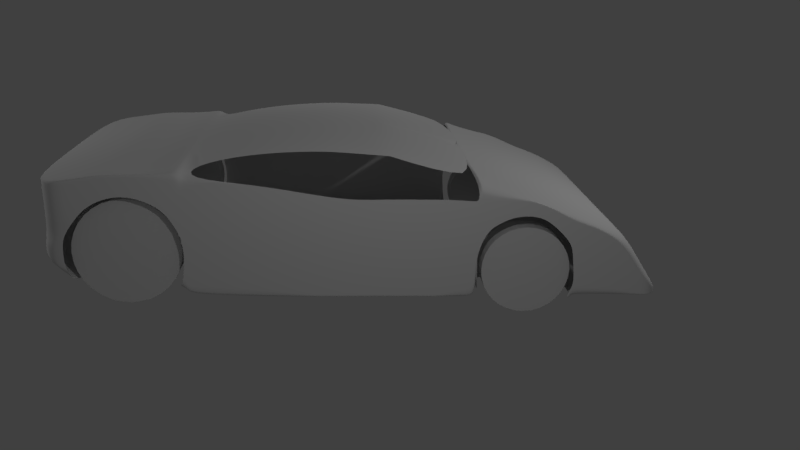 # Source: p3.blend  (saved by Blender 2.78.0; exported with 4.5.12 LTS)
import bpy
from mathutils import Matrix  # noqa: F401  (used for matrix-valued properties, if any)

bpy.ops.wm.read_factory_settings(use_empty=True)
scene = bpy.context.scene
scene.name = 'Scene'

# ---- collections
col_collection_1 = bpy.data.collections.new('Collection 1'); scene.collection.children.link(col_collection_1)

# ---- materials (node trees are filled in below, after node groups)
mat_material_001 = bpy.data.materials.new('Material.001')
mat_material_001.alpha_threshold = 0.0
mat_material_001.use_transparent_shadow = False
mat_material_001.roughness = 0.5
mat_material = bpy.data.materials.new('Material')
mat_material.alpha_threshold = 0.0
mat_material.use_transparent_shadow = False
mat_material.roughness = 0.5
mat_material.line_color = (0.0, 0.0, 0.0, 1.0)

# ---- material node trees

# ---- world
world_world = bpy.data.worlds.new('World'); scene.world = world_world
world_world.color = (0.05088, 0.05088, 0.05088)
world_world.use_sun_shadow = False
world_world.sun_shadow_jitter_overblur = 0.0
world_world.cycles.sampling_method = 'MANUAL'

# ---- cameras
cam_camera = bpy.data.cameras.new('Camera')
cam_camera.clip_end = 100.0
cam_camera.lens = 35.0
cam_camera.sensor_width = 32.0
cam_camera.sensor_height = 18.0
cam_camera.ortho_scale = 7.314
cam_camera.dof.focus_distance = 0.0
cam_camera.dof.aperture_fstop = 128.0

# ---- lights
light_lamp_003 = bpy.data.lights.new('Lamp.003', 'POINT')
light_lamp_003.transmission_factor = 0.0
light_lamp_003.cutoff_distance = 30.0
light_lamp_003.energy = 100.0
light_lamp_003.shadow_buffer_clip_start = 1.001
light_lamp_003.shadow_soft_size = 0.1
light_lamp_003.shadow_maximum_resolution = 0.006
light_lamp_003.use_absolute_resolution = True
light_lamp_002 = bpy.data.lights.new('Lamp.002', 'POINT')
light_lamp_002.transmission_factor = 0.0
light_lamp_002.cutoff_distance = 30.0
light_lamp_002.energy = 100.0
light_lamp_002.shadow_buffer_clip_start = 1.001
light_lamp_002.shadow_soft_size = 0.1
light_lamp_002.shadow_maximum_resolution = 0.006
light_lamp_002.use_absolute_resolution = True
light_lamp_001 = bpy.data.lights.new('Lamp.001', 'POINT')
light_lamp_001.transmission_factor = 0.0
light_lamp_001.cutoff_distance = 30.0
light_lamp_001.energy = 100.0
light_lamp_001.shadow_buffer_clip_start = 1.001
light_lamp_001.shadow_soft_size = 0.1
light_lamp_001.shadow_maximum_resolution = 0.006
light_lamp_001.use_absolute_resolution = True
light_lamp = bpy.data.lights.new('Lamp', 'POINT')
light_lamp.transmission_factor = 0.0
light_lamp.cutoff_distance = 30.0
light_lamp.energy = 100.0
light_lamp.shadow_buffer_clip_start = 1.001
light_lamp.shadow_soft_size = 0.1
light_lamp.shadow_maximum_resolution = 0.006
light_lamp.use_absolute_resolution = True

# ---- meshes
me_cylinder_005 = bpy.data.meshes.new('Cylinder.005')
me_cylinder_005.from_pydata([(0.0, 1.0, -1.0), (0.0, 1.0, 1.0), (0.1951, 0.9808, -1.0), (0.1951, 0.9808, 1.0), (0.3827, 0.9239, -1.0), (0.3827, 0.9239, 1.0), (0.5556, 0.8315, -1.0), (0.5556, 0.8315, 1.0), (0.7071, 0.7071, -1.0), (0.7071, 0.7071, 1.0), (0.8315, 0.5556, -1.0), (0.8315, 0.5556, 1.0), (0.9239, 0.3827, -1.0), (0.9239, 0.3827, 1.0), (0.9808, 0.1951, -1.0), (0.9808, 0.1951, 1.0), (1.0, 7.55e-08, -1.0), (1.0, 7.55e-08, 1.0), (0.9808, -0.1951, -1.0), (0.9808, -0.1951, 1.0), (0.9239, -0.3827, -1.0), (0.9239, -0.3827, 1.0), (0.8315, -0.5556, -1.0), (0.8315, -0.5556, 1.0), (0.7071, -0.7071, -1.0), (0.7071, -0.7071, 1.0), (0.5556, -0.8315, -1.0), (0.5556, -0.8315, 1.0), (0.3827, -0.9239, -1.0), (0.3827, -0.9239, 1.0), (0.1951, -0.9808, -1.0), (0.1951, -0.9808, 1.0), (-3.258e-07, -1.0, -1.0), (-3.258e-07, -1.0, 1.0), (-0.1951, -0.9808, -1.0), (-0.1951, -0.9808, 1.0), (-0.3827, -0.9239, -1.0), (-0.3827, -0.9239, 1.0), (-0.5556, -0.8315, -1.0), (-0.5556, -0.8315, 1.0), (-0.7071, -0.7071, -1.0), (-0.7071, -0.7071, 1.0), (-0.8315, -0.5556, -1.0), (-0.8315, -0.5556, 1.0), (-0.9239, -0.3827, -1.0), (-0.9239, -0.3827, 1.0), (-0.9808, -0.1951, -1.0), (-0.9808, -0.1951, 1.0), (-1.0, 9.656e-07, -1.0), (-1.0, 9.656e-07, 1.0), (-0.9808, 0.1951, -1.0), (-0.9808, 0.1951, 1.0), (-0.9239, 0.3827, -1.0), (-0.9239, 0.3827, 1.0), (-0.8315, 0.5556, -1.0), (-0.8315, 0.5556, 1.0), (-0.7071, 0.7071, -1.0), (-0.7071, 0.7071, 1.0), (-0.5556, 0.8315, -1.0), (-0.5556, 0.8315, 1.0), (-0.3827, 0.9239, -1.0), (-0.3827, 0.9239, 1.0), (-0.1951, 0.9808, -1.0), (-0.1951, 0.9808, 1.0)], [], [(0, 1, 3, 2), (2, 3, 5, 4), (4, 5, 7, 6), (6, 7, 9, 8), (8, 9, 11, 10), (10, 11, 13, 12), (12, 13, 15, 14), (14, 15, 17, 16), (16, 17, 19, 18), (18, 19, 21, 20), (20, 21, 23, 22), (22, 23, 25, 24), (24, 25, 27, 26), (26, 27, 29, 28), (28, 29, 31, 30), (30, 31, 33, 32), (32, 33, 35, 34), (34, 35, 37, 36), (36, 37, 39, 38), (38, 39, 41, 40), (40, 41, 43, 42), (42, 43, 45, 44), (44, 45, 47, 46), (46, 47, 49, 48), (48, 49, 51, 50), (50, 51, 53, 52), (52, 53, 55, 54), (54, 55, 57, 56), (56, 57, 59, 58), (58, 59, 61, 60), (3, 1, 63, 61, 59, 57, 55, 53, 51, 49, 47, 45, 43, 41, 39, 37, 35, 33, 31, 29, 27, 25, 23, 21, 19, 17, 15, 13, 11, 9, 7, 5), (60, 61, 63, 62), (62, 63, 1, 0), (0, 2, 4, 6, 8, 10, 12, 14, 16, 18, 20, 22, 24, 26, 28, 30, 32, 34, 36, 38, 40, 42, 44, 46, 48, 50, 52, 54, 56, 58, 60, 62)])
_uv = me_cylinder_005.uv_layers.new(name='UVMap')
_uv.uv.foreach_set('vector', [0.1981, 0.2998, 0.02335, 0.5644, 0.02432, 0.4607, 0.1988, 0.2979, 0.1988, 0.2979, 0.02432, 0.4607, 0.0234, 0.3855, 0.1996, 0.2963, 0.1996, 0.2963, 0.0234, 0.3855, 0.02222, 0.3273, 0.2005, 0.2948, 0.2005, 0.2948, 0.02222, 0.3273, 0.02499, 0.2748, 0.2014, 0.2936, 0.2014, 0.2936, 0.02499, 0.2748, 0.0249, 0.2144, 0.2024, 0.2925, 0.2024, 0.2925, 0.0249, 0.2144, 0.02314, 0.17, 0.2034, 0.2915, 0.2034, 0.2915, 0.02314, 0.17, 0.02349, 0.03731, 0.2045, 0.2908, 0.2045, 0.2908, 0.02349, 0.03731, 0.1056, 0.03695, 0.2057, 0.2901, 0.2057, 0.2901, 0.1056, 0.03695, 0.1524, 0.03821, 0.2055, 0.2932, 0.2055, 0.2932, 0.1524, 0.03821, 0.1808, 0.03775, 0.2053, 0.2959, 0.2053, 0.2959, 0.1808, 0.03775, 0.1942, 0.0363, 0.2051, 0.2985, 0.2051, 0.2985, 0.1942, 0.0363, 0.2106, 0.03643, 0.2047, 0.3011, 0.2047, 0.3011, 0.2106, 0.03643, 0.2388, 0.03809, 0.2043, 0.3036, 0.2043, 0.3036, 0.2388, 0.03809, 0.2754, 0.03637, 0.2038, 0.3059, 0.2038, 0.3059, 0.2754, 0.03637, 0.3249, 0.03708, 0.2032, 0.3081, 0.2032, 0.3081, 0.3249, 0.03708, 0.3555, 0.03683, 0.2026, 0.3102, 0.2026, 0.3102, 0.3555, 0.03683, 0.3559, 0.1581, 0.2018, 0.3121, 0.2018, 0.3121, 0.3559, 0.1581, 0.3555, 0.2267, 0.201, 0.3138, 0.201, 0.3138, 0.3555, 0.2267, 0.3567, 0.307, 0.2001, 0.3153, 0.2001, 0.3153, 0.3567, 0.307, 0.3553, 0.364, 0.1992, 0.3165, 0.1992, 0.3165, 0.3553, 0.364, 0.3581, 0.4222, 0.1982, 0.3176, 0.1982, 0.3176, 0.3581, 0.4222, 0.3571, 0.4732, 0.1972, 0.3185, 0.1972, 0.3185, 0.3571, 0.4732, 0.3581, 0.5351, 0.1961, 0.3192, 0.1961, 0.3192, 0.3581, 0.5351, 0.3561, 0.5664, 0.195, 0.3198, 0.195, 0.3198, 0.3561, 0.5664, 0.2699, 0.563, 0.1951, 0.3169, 0.1951, 0.3169, 0.2699, 0.563, 0.2307, 0.5634, 0.1953, 0.3141, 0.1953, 0.3141, 0.2307, 0.5634, 0.2119, 0.5649, 0.1956, 0.3115, 0.1956, 0.3115, 0.2119, 0.5649, 0.1928, 0.5625, 0.1959, 0.3089, 0.1959, 0.3089, 0.1928, 0.5625, 0.1699, 0.5631, 0.1963, 0.3064, 0.1963, 0.3064, 0.1699, 0.5631, 0.1334, 0.567, 0.1968, 0.3041, 0.6602, 0.6752, 0.6598, 0.6145, 0.6686, 0.568, 0.6933, 0.5044, 0.7119, 0.4718, 0.7322, 0.4453, 0.7604, 0.4196, 0.785, 0.4047, 0.8108, 0.3991, 0.8261, 0.3964, 0.8467, 0.4013, 0.8702, 0.411, 0.8893, 0.4271, 0.921, 0.4552, 0.9403, 0.4874, 0.9657, 0.5485, 0.9794, 0.6325, 0.9798, 0.6931, 0.971, 0.7418, 0.9571, 0.7922, 0.9331, 0.8403, 0.9114, 0.8734, 0.886, 0.8947, 0.8641, 0.9096, 0.8356, 0.9174, 0.8107, 0.9201, 0.7807, 0.913, 0.7572, 0.8989, 0.7299, 0.8761, 0.705, 0.8458, 0.6817, 0.7915, 0.6671, 0.7392, 0.1968, 0.3041, 0.1334, 0.567, 0.09474, 0.5641, 0.1974, 0.3019, 0.1974, 0.3019, 0.09474, 0.5641, 0.02335, 0.5644, 0.1981, 0.2998, 0.1981, 0.2998, 0.1988, 0.2979, 0.1996, 0.2963, 0.2005, 0.2948, 0.2014, 0.2936, 0.2024, 0.2925, 0.2034, 0.2915, 0.2045, 0.2908, 0.2057, 0.2901, 0.2055, 0.2932, 0.2053, 0.2959, 0.2051, 0.2985, 0.2047, 0.3011, 0.2043, 0.3036, 0.2038, 0.3059, 0.2032, 0.3081, 0.2026, 0.3102, 0.2018, 0.3121, 0.201, 0.3138, 0.2001, 0.3153, 0.1992, 0.3165, 0.1982, 0.3176, 0.1972, 0.3185, 0.1961, 0.3192, 0.195, 0.3198, 0.1951, 0.3169, 0.1953, 0.3141, 0.1956, 0.3115, 0.1959, 0.3089, 0.1963, 0.3064, 0.1968, 0.3041, 0.1974, 0.3019])
me_cylinder_005.materials.append(mat_material_001)
me_cylinder_005.use_remesh_preserve_volume = False
me_cylinder_005.use_remesh_preserve_attributes = False
me_cylinder_005.use_mirror_vertex_groups = False
me_cylinder_005.update()
me_cylinder_001 = bpy.data.meshes.new('Cylinder.001')
me_cylinder_001.from_pydata([(0.0, 1.0, -1.0), (0.0, 1.0, 1.0), (0.1951, 0.9808, -1.0), (0.1951, 0.9808, 1.0), (0.3827, 0.9239, -1.0), (0.3827, 0.9239, 1.0), (0.5556, 0.8315, -1.0), (0.5556, 0.8315, 1.0), (0.7071, 0.7071, -1.0), (0.7071, 0.7071, 1.0), (0.8315, 0.5556, -1.0), (0.8315, 0.5556, 1.0), (0.9239, 0.3825, -1.0), (0.9239, 0.3827, 1.0), (0.9807, 0.1953, -1.0), (0.9808, 0.1951, 1.0), (1.0, 7.55e-08, -1.0), (1.0, 7.55e-08, 1.0), (0.9808, -0.1951, -1.0), (0.9808, -0.1951, 1.0), (0.9239, -0.3827, -1.0), (0.9239, -0.3827, 1.0), (0.8315, -0.5556, -1.0), (0.8315, -0.5556, 1.0), (0.7071, -0.7071, -1.0), (0.7071, -0.7071, 1.0), (0.5556, -0.8315, -1.0), (0.5556, -0.8315, 1.0), (0.3827, -0.9239, -1.0), (0.3827, -0.9239, 1.0), (0.1951, -0.9808, -1.0), (0.1951, -0.9808, 1.0), (-3.258e-07, -1.0, -1.0), (-3.258e-07, -1.0, 1.0), (-0.1951, -0.9808, -1.0), (-0.1951, -0.9808, 1.0), (-0.3827, -0.9239, -1.0), (-0.3827, -0.9239, 1.0), (-0.5556, -0.8315, -1.0), (-0.5556, -0.8315, 1.0), (-0.7071, -0.7071, -1.0), (-0.7071, -0.7071, 1.0), (-0.8315, -0.5556, -1.0), (-0.8315, -0.5556, 1.0), (-0.9239, -0.3827, -1.0), (-0.9239, -0.3827, 1.0), (-0.9808, -0.1951, -1.0), (-0.9808, -0.1951, 1.0), (-1.0, 9.656e-07, -1.0), (-1.0, 9.656e-07, 1.0), (-0.9808, 0.1951, -1.0), (-0.9808, 0.1951, 1.0), (-0.9239, 0.3827, -1.0), (-0.9239, 0.3827, 1.0), (-0.8315, 0.5556, -1.0), (-0.8315, 0.5556, 1.0), (-0.7071, 0.7071, -1.0), (-0.7071, 0.7071, 1.0), (-0.5556, 0.8315, -1.0), (-0.5556, 0.8315, 1.0), (-0.3827, 0.9239, -1.0), (-0.3827, 0.9239, 1.0), (-0.1951, 0.9808, -1.0), (-0.1951, 0.9808, 1.0)], [], [(0, 1, 3, 2), (2, 3, 5, 4), (4, 5, 7, 6), (6, 7, 9, 8), (8, 9, 11, 10), (10, 11, 13, 12), (12, 13, 15, 14), (14, 15, 17, 16), (16, 17, 19, 18), (18, 19, 21, 20), (20, 21, 23, 22), (22, 23, 25, 24), (24, 25, 27, 26), (26, 27, 29, 28), (28, 29, 31, 30), (30, 31, 33, 32), (32, 33, 35, 34), (34, 35, 37, 36), (36, 37, 39, 38), (38, 39, 41, 40), (40, 41, 43, 42), (42, 43, 45, 44), (44, 45, 47, 46), (46, 47, 49, 48), (48, 49, 51, 50), (50, 51, 53, 52), (52, 53, 55, 54), (54, 55, 57, 56), (56, 57, 59, 58), (58, 59, 61, 60), (3, 1, 63, 61, 59, 57, 55, 53, 51, 49, 47, 45, 43, 41, 39, 37, 35, 33, 31, 29, 27, 25, 23, 21, 19, 17, 15, 13, 11, 9, 7, 5), (60, 61, 63, 62), (62, 63, 1, 0), (0, 2, 4, 6, 8, 10, 12, 14, 16, 18, 20, 22, 24, 26, 28, 30, 32, 34, 36, 38, 40, 42, 44, 46, 48, 50, 52, 54, 56, 58, 60, 62)])
_uv = me_cylinder_001.uv_layers.new(name='UVMap')
_uv.uv.foreach_set('vector', [0.1981, 0.2998, 0.02335, 0.5644, 0.02432, 0.4607, 0.1988, 0.2979, 0.1988, 0.2979, 0.02432, 0.4607, 0.0234, 0.3855, 0.1996, 0.2963, 0.1996, 0.2963, 0.0234, 0.3855, 0.02222, 0.3273, 0.2005, 0.2948, 0.2005, 0.2948, 0.02222, 0.3273, 0.02499, 0.2748, 0.2014, 0.2936, 0.2014, 0.2936, 0.02499, 0.2748, 0.0249, 0.2144, 0.2024, 0.2925, 0.2024, 0.2925, 0.0249, 0.2144, 0.02314, 0.17, 0.2034, 0.2915, 0.2034, 0.2915, 0.02314, 0.17, 0.02349, 0.03731, 0.2045, 0.2908, 0.2045, 0.2908, 0.02349, 0.03731, 0.1056, 0.03695, 0.2057, 0.2901, 0.2057, 0.2901, 0.1056, 0.03695, 0.1524, 0.03821, 0.2055, 0.2932, 0.2055, 0.2932, 0.1524, 0.03821, 0.1808, 0.03775, 0.2053, 0.2959, 0.2053, 0.2959, 0.1808, 0.03775, 0.1942, 0.0363, 0.2051, 0.2985, 0.2051, 0.2985, 0.1942, 0.0363, 0.2106, 0.03643, 0.2047, 0.3011, 0.2047, 0.3011, 0.2106, 0.03643, 0.2388, 0.03809, 0.2043, 0.3036, 0.2043, 0.3036, 0.2388, 0.03809, 0.2754, 0.03637, 0.2038, 0.3059, 0.2038, 0.3059, 0.2754, 0.03637, 0.3249, 0.03708, 0.2032, 0.3081, 0.2032, 0.3081, 0.3249, 0.03708, 0.3555, 0.03683, 0.2026, 0.3102, 0.2026, 0.3102, 0.3555, 0.03683, 0.3559, 0.1581, 0.2018, 0.3121, 0.2018, 0.3121, 0.3559, 0.1581, 0.3555, 0.2267, 0.201, 0.3138, 0.201, 0.3138, 0.3555, 0.2267, 0.3567, 0.307, 0.2001, 0.3153, 0.2001, 0.3153, 0.3567, 0.307, 0.3553, 0.364, 0.1992, 0.3165, 0.1992, 0.3165, 0.3553, 0.364, 0.3581, 0.4222, 0.1982, 0.3176, 0.1982, 0.3176, 0.3581, 0.4222, 0.3571, 0.4732, 0.1972, 0.3185, 0.1972, 0.3185, 0.3571, 0.4732, 0.3581, 0.5351, 0.1961, 0.3192, 0.1961, 0.3192, 0.3581, 0.5351, 0.3561, 0.5664, 0.195, 0.3198, 0.195, 0.3198, 0.3561, 0.5664, 0.2699, 0.563, 0.1951, 0.3169, 0.1951, 0.3169, 0.2699, 0.563, 0.2307, 0.5634, 0.1953, 0.3141, 0.1953, 0.3141, 0.2307, 0.5634, 0.2119, 0.5649, 0.1956, 0.3115, 0.1956, 0.3115, 0.2119, 0.5649, 0.1928, 0.5625, 0.1959, 0.3089, 0.1959, 0.3089, 0.1928, 0.5625, 0.1699, 0.5631, 0.1963, 0.3064, 0.1963, 0.3064, 0.1699, 0.5631, 0.1334, 0.567, 0.1968, 0.3041, 0.6602, 0.6752, 0.6598, 0.6145, 0.6686, 0.568, 0.6933, 0.5044, 0.7119, 0.4718, 0.7322, 0.4453, 0.7604, 0.4196, 0.785, 0.4047, 0.8108, 0.3991, 0.8261, 0.3964, 0.8467, 0.4013, 0.8702, 0.411, 0.8893, 0.4271, 0.921, 0.4552, 0.9403, 0.4874, 0.9657, 0.5485, 0.9794, 0.6325, 0.9798, 0.6931, 0.971, 0.7418, 0.9571, 0.7922, 0.9331, 0.8403, 0.9114, 0.8734, 0.886, 0.8947, 0.8641, 0.9096, 0.8356, 0.9174, 0.8107, 0.9201, 0.7807, 0.913, 0.7572, 0.8989, 0.7299, 0.8761, 0.705, 0.8458, 0.6817, 0.7915, 0.6671, 0.7392, 0.1968, 0.3041, 0.1334, 0.567, 0.09474, 0.5641, 0.1974, 0.3019, 0.1974, 0.3019, 0.09474, 0.5641, 0.02335, 0.5644, 0.1981, 0.2998, 0.1981, 0.2998, 0.1988, 0.2979, 0.1996, 0.2963, 0.2005, 0.2948, 0.2014, 0.2936, 0.2024, 0.2925, 0.2034, 0.2915, 0.2045, 0.2908, 0.2057, 0.2901, 0.2055, 0.2932, 0.2053, 0.2959, 0.2051, 0.2985, 0.2047, 0.3011, 0.2043, 0.3036, 0.2038, 0.3059, 0.2032, 0.3081, 0.2026, 0.3102, 0.2018, 0.3121, 0.201, 0.3138, 0.2001, 0.3153, 0.1992, 0.3165, 0.1982, 0.3176, 0.1972, 0.3185, 0.1961, 0.3192, 0.195, 0.3198, 0.1951, 0.3169, 0.1953, 0.3141, 0.1956, 0.3115, 0.1959, 0.3089, 0.1963, 0.3064, 0.1968, 0.3041, 0.1974, 0.3019])
me_cylinder_001.materials.append(mat_material_001)
me_cylinder_001.use_remesh_preserve_volume = False
me_cylinder_001.use_remesh_preserve_attributes = False
me_cylinder_001.use_mirror_vertex_groups = False
me_cylinder_001.update()
me_cylinder_004 = bpy.data.meshes.new('Cylinder.004')
me_cylinder_004.from_pydata([(0.0, 1.0, -1.0), (0.0, 1.0, 1.0), (0.1951, 0.9808, -1.0), (0.1951, 0.9808, 1.0), (0.3827, 0.9239, -1.0), (0.3827, 0.9239, 1.0), (0.5556, 0.8315, -1.0), (0.5556, 0.8315, 1.0), (0.7071, 0.7071, -1.0), (0.7071, 0.7071, 1.0), (0.8315, 0.5556, -1.0), (0.8315, 0.5556, 1.0), (0.9239, 0.3825, -1.0), (0.9239, 0.3827, 1.0), (0.9807, 0.1953, -1.0), (0.9808, 0.1951, 1.0), (1.0, 7.55e-08, -1.0), (1.0, 7.55e-08, 1.0), (0.9808, -0.1951, -1.0), (0.9808, -0.1951, 1.0), (0.9239, -0.3827, -1.0), (0.9239, -0.3827, 1.0), (0.8315, -0.5556, -1.0), (0.8315, -0.5556, 1.0), (0.7071, -0.7071, -1.0), (0.7071, -0.7071, 1.0), (0.5556, -0.8315, -1.0), (0.5556, -0.8315, 1.0), (0.3827, -0.9239, -1.0), (0.3827, -0.9239, 1.0), (0.1951, -0.9808, -1.0), (0.1951, -0.9808, 1.0), (-3.258e-07, -1.0, -1.0), (-3.258e-07, -1.0, 1.0), (-0.1951, -0.9808, -1.0), (-0.1951, -0.9808, 1.0), (-0.3827, -0.9239, -1.0), (-0.3827, -0.9239, 1.0), (-0.5556, -0.8315, -1.0), (-0.5556, -0.8315, 1.0), (-0.7071, -0.7071, -1.0), (-0.7071, -0.7071, 1.0), (-0.8315, -0.5556, -1.0), (-0.8315, -0.5556, 1.0), (-0.9239, -0.3827, -1.0), (-0.9239, -0.3827, 1.0), (-0.9808, -0.1951, -1.0), (-0.9808, -0.1951, 1.0), (-1.0, 9.656e-07, -1.0), (-1.0, 9.656e-07, 1.0), (-0.9808, 0.1951, -1.0), (-0.9808, 0.1951, 1.0), (-0.9239, 0.3827, -1.0), (-0.9239, 0.3827, 1.0), (-0.8315, 0.5556, -1.0), (-0.8315, 0.5556, 1.0), (-0.7071, 0.7071, -1.0), (-0.7071, 0.7071, 1.0), (-0.5556, 0.8315, -1.0), (-0.5556, 0.8315, 1.0), (-0.3827, 0.9239, -1.0), (-0.3827, 0.9239, 1.0), (-0.1951, 0.9808, -1.0), (-0.1951, 0.9808, 1.0)], [], [(0, 1, 3, 2), (2, 3, 5, 4), (4, 5, 7, 6), (6, 7, 9, 8), (8, 9, 11, 10), (10, 11, 13, 12), (12, 13, 15, 14), (14, 15, 17, 16), (16, 17, 19, 18), (18, 19, 21, 20), (20, 21, 23, 22), (22, 23, 25, 24), (24, 25, 27, 26), (26, 27, 29, 28), (28, 29, 31, 30), (30, 31, 33, 32), (32, 33, 35, 34), (34, 35, 37, 36), (36, 37, 39, 38), (38, 39, 41, 40), (40, 41, 43, 42), (42, 43, 45, 44), (44, 45, 47, 46), (46, 47, 49, 48), (48, 49, 51, 50), (50, 51, 53, 52), (52, 53, 55, 54), (54, 55, 57, 56), (56, 57, 59, 58), (58, 59, 61, 60), (3, 1, 63, 61, 59, 57, 55, 53, 51, 49, 47, 45, 43, 41, 39, 37, 35, 33, 31, 29, 27, 25, 23, 21, 19, 17, 15, 13, 11, 9, 7, 5), (60, 61, 63, 62), (62, 63, 1, 0), (0, 2, 4, 6, 8, 10, 12, 14, 16, 18, 20, 22, 24, 26, 28, 30, 32, 34, 36, 38, 40, 42, 44, 46, 48, 50, 52, 54, 56, 58, 60, 62)])
_uv = me_cylinder_004.uv_layers.new(name='UVMap')
_uv.uv.foreach_set('vector', [0.1981, 0.2998, 0.02335, 0.5644, 0.02432, 0.4607, 0.1988, 0.2979, 0.1988, 0.2979, 0.02432, 0.4607, 0.0234, 0.3855, 0.1996, 0.2963, 0.1996, 0.2963, 0.0234, 0.3855, 0.02222, 0.3273, 0.2005, 0.2948, 0.2005, 0.2948, 0.02222, 0.3273, 0.02499, 0.2748, 0.2014, 0.2936, 0.2014, 0.2936, 0.02499, 0.2748, 0.0249, 0.2144, 0.2024, 0.2925, 0.2024, 0.2925, 0.0249, 0.2144, 0.02314, 0.17, 0.2034, 0.2915, 0.2034, 0.2915, 0.02314, 0.17, 0.02349, 0.03731, 0.2045, 0.2908, 0.2045, 0.2908, 0.02349, 0.03731, 0.1056, 0.03695, 0.2057, 0.2901, 0.2057, 0.2901, 0.1056, 0.03695, 0.1524, 0.03821, 0.2055, 0.2932, 0.2055, 0.2932, 0.1524, 0.03821, 0.1808, 0.03775, 0.2053, 0.2959, 0.2053, 0.2959, 0.1808, 0.03775, 0.1942, 0.0363, 0.2051, 0.2985, 0.2051, 0.2985, 0.1942, 0.0363, 0.2106, 0.03643, 0.2047, 0.3011, 0.2047, 0.3011, 0.2106, 0.03643, 0.2388, 0.03809, 0.2043, 0.3036, 0.2043, 0.3036, 0.2388, 0.03809, 0.2754, 0.03637, 0.2038, 0.3059, 0.2038, 0.3059, 0.2754, 0.03637, 0.3249, 0.03708, 0.2032, 0.3081, 0.2032, 0.3081, 0.3249, 0.03708, 0.3555, 0.03683, 0.2026, 0.3102, 0.2026, 0.3102, 0.3555, 0.03683, 0.3559, 0.1581, 0.2018, 0.3121, 0.2018, 0.3121, 0.3559, 0.1581, 0.3555, 0.2267, 0.201, 0.3138, 0.201, 0.3138, 0.3555, 0.2267, 0.3567, 0.307, 0.2001, 0.3153, 0.2001, 0.3153, 0.3567, 0.307, 0.3553, 0.364, 0.1992, 0.3165, 0.1992, 0.3165, 0.3553, 0.364, 0.3581, 0.4222, 0.1982, 0.3176, 0.1982, 0.3176, 0.3581, 0.4222, 0.3571, 0.4732, 0.1972, 0.3185, 0.1972, 0.3185, 0.3571, 0.4732, 0.3581, 0.5351, 0.1961, 0.3192, 0.1961, 0.3192, 0.3581, 0.5351, 0.3561, 0.5664, 0.195, 0.3198, 0.195, 0.3198, 0.3561, 0.5664, 0.2699, 0.563, 0.1951, 0.3169, 0.1951, 0.3169, 0.2699, 0.563, 0.2307, 0.5634, 0.1953, 0.3141, 0.1953, 0.3141, 0.2307, 0.5634, 0.2119, 0.5649, 0.1956, 0.3115, 0.1956, 0.3115, 0.2119, 0.5649, 0.1928, 0.5625, 0.1959, 0.3089, 0.1959, 0.3089, 0.1928, 0.5625, 0.1699, 0.5631, 0.1963, 0.3064, 0.1963, 0.3064, 0.1699, 0.5631, 0.1334, 0.567, 0.1968, 0.3041, 0.6602, 0.6752, 0.6598, 0.6145, 0.6686, 0.568, 0.6933, 0.5044, 0.7119, 0.4718, 0.7322, 0.4453, 0.7604, 0.4196, 0.785, 0.4047, 0.8108, 0.3991, 0.8261, 0.3964, 0.8467, 0.4013, 0.8702, 0.411, 0.8893, 0.4271, 0.921, 0.4552, 0.9403, 0.4874, 0.9657, 0.5485, 0.9794, 0.6325, 0.9798, 0.6931, 0.971, 0.7418, 0.9571, 0.7922, 0.9331, 0.8403, 0.9114, 0.8734, 0.886, 0.8947, 0.8641, 0.9096, 0.8356, 0.9174, 0.8107, 0.9201, 0.7807, 0.913, 0.7572, 0.8989, 0.7299, 0.8761, 0.705, 0.8458, 0.6817, 0.7915, 0.6671, 0.7392, 0.1968, 0.3041, 0.1334, 0.567, 0.09474, 0.5641, 0.1974, 0.3019, 0.1974, 0.3019, 0.09474, 0.5641, 0.02335, 0.5644, 0.1981, 0.2998, 0.1981, 0.2998, 0.1988, 0.2979, 0.1996, 0.2963, 0.2005, 0.2948, 0.2014, 0.2936, 0.2024, 0.2925, 0.2034, 0.2915, 0.2045, 0.2908, 0.2057, 0.2901, 0.2055, 0.2932, 0.2053, 0.2959, 0.2051, 0.2985, 0.2047, 0.3011, 0.2043, 0.3036, 0.2038, 0.3059, 0.2032, 0.3081, 0.2026, 0.3102, 0.2018, 0.3121, 0.201, 0.3138, 0.2001, 0.3153, 0.1992, 0.3165, 0.1982, 0.3176, 0.1972, 0.3185, 0.1961, 0.3192, 0.195, 0.3198, 0.1951, 0.3169, 0.1953, 0.3141, 0.1956, 0.3115, 0.1959, 0.3089, 0.1963, 0.3064, 0.1968, 0.3041, 0.1974, 0.3019])
me_cylinder_004.materials.append(mat_material_001)
me_cylinder_004.use_remesh_preserve_volume = False
me_cylinder_004.use_remesh_preserve_attributes = False
me_cylinder_004.use_mirror_vertex_groups = False
me_cylinder_004.update()
me_cylinder = bpy.data.meshes.new('Cylinder')
me_cylinder.from_pydata([(0.0, 1.0, -1.0), (0.0, 1.0, 1.0), (0.1951, 0.9808, -1.0), (0.1951, 0.9808, 1.0), (0.3827, 0.9239, -1.0), (0.3827, 0.9239, 1.0), (0.5556, 0.8315, -1.0), (0.5556, 0.8315, 1.0), (0.7071, 0.7071, -1.0), (0.7071, 0.7071, 1.0), (0.8315, 0.5556, -1.0), (0.8315, 0.5556, 1.0), (0.9239, 0.3827, -1.0), (0.9239, 0.3827, 1.0), (0.9808, 0.1951, -1.0), (0.9808, 0.1951, 1.0), (1.0, 7.55e-08, -1.0), (1.0, 7.55e-08, 1.0), (0.9808, -0.1951, -1.0), (0.9808, -0.1951, 1.0), (0.9239, -0.3827, -1.0), (0.9239, -0.3827, 1.0), (0.8315, -0.5556, -1.0), (0.8315, -0.5556, 1.0), (0.7071, -0.7071, -1.0), (0.7071, -0.7071, 1.0), (0.5556, -0.8315, -1.0), (0.5556, -0.8315, 1.0), (0.3827, -0.9239, -1.0), (0.3827, -0.9239, 1.0), (0.1951, -0.9808, -1.0), (0.1951, -0.9808, 1.0), (-3.258e-07, -1.0, -1.0), (-3.258e-07, -1.0, 1.0), (-0.1951, -0.9808, -1.0), (-0.1951, -0.9808, 1.0), (-0.3827, -0.9239, -1.0), (-0.3827, -0.9239, 1.0), (-0.5556, -0.8315, -1.0), (-0.5556, -0.8315, 1.0), (-0.7071, -0.7071, -1.0), (-0.7071, -0.7071, 1.0), (-0.8315, -0.5556, -1.0), (-0.8315, -0.5556, 1.0), (-0.9239, -0.3827, -1.0), (-0.9239, -0.3827, 1.0), (-0.9808, -0.1951, -1.0), (-0.9808, -0.1951, 1.0), (-1.0, 9.656e-07, -1.0), (-1.0, 9.656e-07, 1.0), (-0.9808, 0.1951, -1.0), (-0.9808, 0.1951, 1.0), (-0.9239, 0.3827, -1.0), (-0.9239, 0.3827, 1.0), (-0.8315, 0.5556, -1.0), (-0.8315, 0.5556, 1.0), (-0.7071, 0.7071, -1.0), (-0.7071, 0.7071, 1.0), (-0.5556, 0.8315, -1.0), (-0.5556, 0.8315, 1.0), (-0.3827, 0.9239, -1.0), (-0.3827, 0.9239, 1.0), (-0.1951, 0.9808, -1.0), (-0.1951, 0.9808, 1.0)], [], [(0, 1, 3, 2), (2, 3, 5, 4), (4, 5, 7, 6), (6, 7, 9, 8), (8, 9, 11, 10), (10, 11, 13, 12), (12, 13, 15, 14), (14, 15, 17, 16), (16, 17, 19, 18), (18, 19, 21, 20), (20, 21, 23, 22), (22, 23, 25, 24), (24, 25, 27, 26), (26, 27, 29, 28), (28, 29, 31, 30), (30, 31, 33, 32), (32, 33, 35, 34), (34, 35, 37, 36), (36, 37, 39, 38), (38, 39, 41, 40), (40, 41, 43, 42), (42, 43, 45, 44), (44, 45, 47, 46), (46, 47, 49, 48), (48, 49, 51, 50), (50, 51, 53, 52), (52, 53, 55, 54), (54, 55, 57, 56), (56, 57, 59, 58), (58, 59, 61, 60), (3, 1, 63, 61, 59, 57, 55, 53, 51, 49, 47, 45, 43, 41, 39, 37, 35, 33, 31, 29, 27, 25, 23, 21, 19, 17, 15, 13, 11, 9, 7, 5), (60, 61, 63, 62), (62, 63, 1, 0), (0, 2, 4, 6, 8, 10, 12, 14, 16, 18, 20, 22, 24, 26, 28, 30, 32, 34, 36, 38, 40, 42, 44, 46, 48, 50, 52, 54, 56, 58, 60, 62)])
_uv = me_cylinder.uv_layers.new(name='UVMap')
_uv.uv.foreach_set('vector', [0.1981, 0.2998, 0.02335, 0.5644, 0.02432, 0.4607, 0.1988, 0.2979, 0.1988, 0.2979, 0.02432, 0.4607, 0.0234, 0.3855, 0.1996, 0.2963, 0.1996, 0.2963, 0.0234, 0.3855, 0.02222, 0.3273, 0.2005, 0.2948, 0.2005, 0.2948, 0.02222, 0.3273, 0.02499, 0.2748, 0.2014, 0.2936, 0.2014, 0.2936, 0.02499, 0.2748, 0.0249, 0.2144, 0.2024, 0.2925, 0.2024, 0.2925, 0.0249, 0.2144, 0.02314, 0.17, 0.2034, 0.2915, 0.2034, 0.2915, 0.02314, 0.17, 0.02349, 0.03731, 0.2045, 0.2908, 0.2045, 0.2908, 0.02349, 0.03731, 0.1056, 0.03695, 0.2057, 0.2901, 0.2057, 0.2901, 0.1056, 0.03695, 0.1524, 0.03821, 0.2055, 0.2932, 0.2055, 0.2932, 0.1524, 0.03821, 0.1808, 0.03775, 0.2053, 0.2959, 0.2053, 0.2959, 0.1808, 0.03775, 0.1942, 0.0363, 0.2051, 0.2985, 0.2051, 0.2985, 0.1942, 0.0363, 0.2106, 0.03643, 0.2047, 0.3011, 0.2047, 0.3011, 0.2106, 0.03643, 0.2388, 0.03809, 0.2043, 0.3036, 0.2043, 0.3036, 0.2388, 0.03809, 0.2754, 0.03637, 0.2038, 0.3059, 0.2038, 0.3059, 0.2754, 0.03637, 0.3249, 0.03708, 0.2032, 0.3081, 0.2032, 0.3081, 0.3249, 0.03708, 0.3555, 0.03683, 0.2026, 0.3102, 0.2026, 0.3102, 0.3555, 0.03683, 0.3559, 0.1581, 0.2018, 0.3121, 0.2018, 0.3121, 0.3559, 0.1581, 0.3555, 0.2267, 0.201, 0.3138, 0.201, 0.3138, 0.3555, 0.2267, 0.3567, 0.307, 0.2001, 0.3153, 0.2001, 0.3153, 0.3567, 0.307, 0.3553, 0.364, 0.1992, 0.3165, 0.1992, 0.3165, 0.3553, 0.364, 0.3581, 0.4222, 0.1982, 0.3176, 0.1982, 0.3176, 0.3581, 0.4222, 0.3571, 0.4732, 0.1972, 0.3185, 0.1972, 0.3185, 0.3571, 0.4732, 0.3581, 0.5351, 0.1961, 0.3192, 0.1961, 0.3192, 0.3581, 0.5351, 0.3561, 0.5664, 0.195, 0.3198, 0.195, 0.3198, 0.3561, 0.5664, 0.2699, 0.563, 0.1951, 0.3169, 0.1951, 0.3169, 0.2699, 0.563, 0.2307, 0.5634, 0.1953, 0.3141, 0.1953, 0.3141, 0.2307, 0.5634, 0.2119, 0.5649, 0.1956, 0.3115, 0.1956, 0.3115, 0.2119, 0.5649, 0.1928, 0.5625, 0.1959, 0.3089, 0.1959, 0.3089, 0.1928, 0.5625, 0.1699, 0.5631, 0.1963, 0.3064, 0.1963, 0.3064, 0.1699, 0.5631, 0.1334, 0.567, 0.1968, 0.3041, 0.6602, 0.6752, 0.6598, 0.6145, 0.6686, 0.568, 0.6933, 0.5044, 0.7119, 0.4718, 0.7322, 0.4453, 0.7604, 0.4196, 0.785, 0.4047, 0.8108, 0.3991, 0.8261, 0.3964, 0.8467, 0.4013, 0.8702, 0.411, 0.8893, 0.4271, 0.921, 0.4552, 0.9403, 0.4874, 0.9657, 0.5485, 0.9794, 0.6325, 0.9798, 0.6931, 0.971, 0.7418, 0.9571, 0.7922, 0.9331, 0.8403, 0.9114, 0.8734, 0.886, 0.8947, 0.8641, 0.9096, 0.8356, 0.9174, 0.8107, 0.9201, 0.7807, 0.913, 0.7572, 0.8989, 0.7299, 0.8761, 0.705, 0.8458, 0.6817, 0.7915, 0.6671, 0.7392, 0.1968, 0.3041, 0.1334, 0.567, 0.09474, 0.5641, 0.1974, 0.3019, 0.1974, 0.3019, 0.09474, 0.5641, 0.02335, 0.5644, 0.1981, 0.2998, 0.1981, 0.2998, 0.1988, 0.2979, 0.1996, 0.2963, 0.2005, 0.2948, 0.2014, 0.2936, 0.2024, 0.2925, 0.2034, 0.2915, 0.2045, 0.2908, 0.2057, 0.2901, 0.2055, 0.2932, 0.2053, 0.2959, 0.2051, 0.2985, 0.2047, 0.3011, 0.2043, 0.3036, 0.2038, 0.3059, 0.2032, 0.3081, 0.2026, 0.3102, 0.2018, 0.3121, 0.201, 0.3138, 0.2001, 0.3153, 0.1992, 0.3165, 0.1982, 0.3176, 0.1972, 0.3185, 0.1961, 0.3192, 0.195, 0.3198, 0.1951, 0.3169, 0.1953, 0.3141, 0.1956, 0.3115, 0.1959, 0.3089, 0.1963, 0.3064, 0.1968, 0.3041, 0.1974, 0.3019])
me_cylinder.materials.append(mat_material_001)
me_cylinder.use_remesh_preserve_volume = False
me_cylinder.use_remesh_preserve_attributes = False
me_cylinder.use_mirror_vertex_groups = False
me_cylinder.update()
me_cube_002 = bpy.data.meshes.new('Cube.002')
me_cube_002.from_pydata([(2.535, -2.001, -0.02897)], [], [])
me_cube_002.materials.append(mat_material)
me_cube_002.use_remesh_preserve_volume = False
me_cube_002.use_remesh_preserve_attributes = False
me_cube_002.use_mirror_vertex_groups = False
me_cube_002.update()
me_cube_001 = bpy.data.meshes.new('Cube.001')
me_cube_001.from_pydata([(2.254, 4.399, -1.97), (2.254, -4.084, -1.203), (2.254, 4.399, -1.941), (2.254, -4.084, -0.2526), (1.788e-07, 4.399, -1.97), (0.0, -4.084, -1.203), (2.384e-07, 4.399, -1.941), (-5.364e-07, -4.084, -0.2526), (2.254, 3.457, -2.013), (1.52, -2.206, -1.772), (2.254, 1.634, -1.945), (2.254, 0.6289, -1.923), (2.254, -0.3137, -1.9), (2.254, -1.256, -1.878), (2.254, 3.457, -0.9279), (2.254, 2.514, -0.5677), (2.014, 0.6368, 0.00483), (1.906, -0.3018, 0.0665), (1.844, -1.242, 0.02586), (2.254, -2.627, -0.14), (2.254, -3.141, -0.14), (1.523e-07, 3.457, -0.9279), (6.623e-08, 2.514, -0.5677), (-1.987e-08, 1.571, -0.2301), (-1.06e-07, 0.6289, 0.06258), (-1.921e-07, -0.3137, 0.1526), (-2.782e-07, -1.256, 0.1301), (-3.643e-07, -2.641, -0.1317), (-4.503e-07, -3.141, -0.14), (5.96e-08, -1.256, -1.878), (7.947e-08, -0.3137, -1.9), (9.934e-08, 0.6289, -1.923), (1.192e-07, 1.571, -1.945), (1.391e-07, 2.514, -1.945), (1.589e-07, 3.457, -2.013), (1.689e-07, 3.928, -2.013), (2.254, 3.928, -2.013), (2.254, 3.928, -1.164), (1.954e-07, 3.928, -1.164), (2.254, -2.108, -1.772), (2.254, -2.121, -0.04043), (-3.325e-07, -2.13, -0.03516), (4.706e-08, -2.086, -1.772), (4.832e-08, -2.003, -1.841), (2.254, -2.023, -1.841), (1.849, -2.02, -0.1303), (-3.271e-07, -2.043, -0.01864), (1.517, -3.606, -1.653), (2.254, 2.035, -0.3963), (2.251e-08, 2.035, -0.3963), (1.29e-07, 2.035, -1.94), (2.254, 1.759, -1.952), (-1.131e-08, 1.665, -0.2682), (-2.752e-09, 1.759, -0.3062), (1.232e-07, 1.759, -1.952), (1.246e-07, 1.827, -1.931), (2.254, 1.827, -1.931), (2.254, 1.827, -0.3102), (3.439e-09, 1.827, -0.3102), (0.0, -4.084, -1.203), (2.254, 2.832, -0.6891), (9.523e-08, 2.832, -0.6891), (1.458e-07, 2.832, -1.941), (1.529e-07, 3.171, -2.007), (2.254, 3.171, -2.007), (2.254, 3.171, -0.8186), (1.262e-07, 3.171, -0.8186), (2.254, -3.56, -1.639), (2.254, -3.506, -0.1943), (-4.836e-07, -3.506, -0.1943), (2.254, 4.399, -1.969), (2.254, -4.084, -0.2518), (2.201e-07, 4.399, -1.97), (-3.714e-07, -4.084, -0.2518), (2.254, 3.457, -1.012), (2.254, 2.514, -0.5687), (2.254, 1.407, -0.5453), (2.254, 0.6289, -0.5266), (2.254, -0.3137, -0.4574), (2.254, -1.18, -0.2923), (2.254, -2.627, -0.1425), (2.254, -3.141, -0.1406), (2.254, 3.928, -1.458), (2.254, -2.117, -0.1932), (2.254, -2.031, -0.2027), (2.254, 2.035, -0.5997), (2.254, 1.759, -0.5738), (2.254, 1.827, -0.5809), (2.254, 2.832, -0.6883), (2.254, 3.171, -0.9129), (2.254, -3.56, -0.1832), (1.725e-07, 4.101, -1.997), (2.254, 4.101, -1.997), (2.254, 4.101, -1.449), (2.112e-07, 4.101, -1.449), (2.254, 4.101, -1.774), (2.254, 3.736, -2.013), (2.254, 3.736, -1.068), (1.778e-07, 3.736, -1.068), (1.648e-07, 3.736, -2.013), (2.254, 3.736, -1.168), (2.254, 0.1074, -1.911), (1.954, 0.1175, 0.03895), (-1.536e-07, 0.1074, 0.1124), (8.835e-08, 0.1074, -1.911), (2.254, 0.1074, -0.5317), (-3.173e-07, -4.084, -0.26), (2.254, 3.457, -1.017), (2.254, 2.514, -0.7908), (2.254, 1.473, -0.5484), (2.254, 0.6289, -1.664), (2.254, -0.3137, -1.569), (2.254, -1.18, -0.2953), (2.254, -2.627, -0.478), (2.254, -3.141, -0.4646), (2.254, 3.928, -1.452), (2.254, -2.116, -1.009), (2.254, -2.03, -0.2026), (2.254, 2.035, -0.5995), (2.254, 1.759, -0.5792), (2.254, 1.827, -0.5822), (2.254, 2.832, -0.9033), (2.254, 3.171, -0.9149), (2.254, -3.56, -0.8022), (2.254, 4.399, -1.969), (2.254, -4.084, -1.194), (2.141e-07, 4.399, -1.97), (2.254, 4.101, -1.784), (2.254, 3.736, -1.171), (2.254, 0.1074, -1.612), (2.254, -3.351, -0.1712), (-4.694e-07, -3.351, -0.1712), (2.254, -3.382, -0.165), (2.254, -3.382, -0.5855), (2.254, -2.884, -0.14), (-4.073e-07, -2.891, -0.1359), (2.254, -2.884, -0.1415), (2.254, -2.884, -0.4224), (2.254, -2.374, -0.09022), (-3.484e-07, -2.386, -0.08342), (2.254, -2.372, -0.1678), (2.254, -2.371, -0.6189), (4.528e-08, -2.208, -1.755), (2.254, -2.234, -1.755), (2.254, -2.244, -0.06466), (-3.402e-07, -2.255, -0.05865), (2.254, -2.241, -0.1809), (2.254, -2.24, -0.8194), (2.254, -0.5276, -1.895), (7.496e-08, -0.5276, -1.895), (2.254, -0.5276, -0.4199), (2.254, -0.5276, -1.54), (2.254, 1.1, -1.934), (1.093e-07, 1.1, -1.934), (2.254, 1.1, -0.5391), (2.254, 1.1, -1.692), (1.139e-07, 1.32, -1.939), (2.254, 1.32, -1.939), (2.254, 1.406, -0.5449), (2.254, 1.374, -1.702), (2.254, 3.056, -1.985), (2.254, 3.056, -0.7748), (1.157e-07, 3.056, -0.7748), (1.505e-07, 3.056, -1.985), (2.254, 3.056, -0.8369), (2.254, 3.056, -1.133), (1.253e-07, 1.862, -1.932), (2.254, 1.851, -1.932), (2.254, 1.862, -0.3248), (6.661e-09, 1.862, -0.3248), (2.254, 1.862, -0.5841), (2.254, 1.862, -0.5851), (2.254, 2.035, -0.9343), (2.254, 4.399, -1.969), (2.254, -4.084, -0.2534), (2.181e-07, 4.399, -1.97), (-3.532e-07, -4.084, -0.2983), (2.254, 3.457, -1.014), (2.254, 2.514, -0.636), (2.254, 1.429, -0.5464), (2.254, 0.6289, -0.9086), (2.254, -0.3137, -0.8307), (2.254, -1.18, -0.2933), (2.254, -2.627, -0.2552), (2.254, -3.141, -0.2494), (2.254, 3.928, -1.456), (2.254, -2.117, -0.5977), (2.254, -2.031, -0.2027), (2.254, 2.035, -0.5997), (2.254, 1.759, -0.5756), (2.254, 1.827, -0.5813), (2.254, 2.832, -0.7496), (2.254, 3.171, -0.9136), (2.254, -3.56, -0.4888), (2.254, 4.101, -1.777), (2.254, 3.736, -1.169), (2.254, 0.1074, -0.8946), (2.254, -3.382, -0.3606), (2.254, -2.884, -0.2359), (2.254, -2.372, -0.3411), (2.254, -2.241, -0.4388), (2.254, -0.5276, -0.7963), (2.254, 1.1, -0.9699), (2.254, 1.396, -1.021), (2.254, 3.056, -0.9365), (2.254, 1.862, -0.5844), (2.254, 1.851, -1.19), (-1.646e-07, -4.084, -0.7135), (2.254, -3.701, -1.205), (2.254, -4.084, -1.198), (-8.232e-08, -4.084, -0.9581), (2.254, -4.084, -1.2), (2.254, -3.696, -1.422), (2.254, -3.69, -0.988), (-2.468e-07, -4.084, -0.4694), (2.254, -4.084, -1.196), (2.254, 1.609, -1.945), (2.254, 0.6289, -1.915), (2.254, -0.3137, -1.903), (2.254, -1.244, -1.882), (2.254, -2.11, -1.773), (2.254, -2.024, -1.825), (2.254, 1.759, -1.945), (2.254, 1.772, -1.721), (2.254, 0.1074, -1.908), (2.254, -2.149, -1.609), (2.254, -0.5276, -1.894), (2.254, 1.1, -1.929), (2.254, 1.328, -1.935), (2.254, 1.545, -1.291), (2.254, 0.6289, -1.797), (2.254, -0.3137, -1.746), (2.254, -1.214, -1.138), (2.254, -2.113, -1.415), (2.254, -2.027, -1.065), (2.254, 1.759, -1.305), (2.254, 1.827, -1.187), (2.254, 0.1074, -1.769), (2.254, -2.126, -1.239), (2.254, -0.5276, -1.728), (2.254, 1.1, -1.818), (2.254, 1.35, -1.826), (2.254, -2.138, -1.029), (0.0, -4.084, -1.203), (-0.0332, -3.703, -1.684), (-0.005539, -2.168, -1.803), (2.254, 3.457, -1.854), (2.254, 3.928, -1.924), (2.254, 3.171, -1.833), (2.254, 4.101, -1.963), (2.254, 3.736, -1.879), (2.254, 4.399, -1.97), (1.844e-07, 4.399, -1.97), (2.254, 3.154, -1.849), (2.254, 4.399, -1.969), (1.909e-07, 4.399, -1.97), (2.254, 3.457, -1.672), (2.254, 3.928, -1.821), (2.254, 3.171, -1.633), (2.254, 4.101, -1.924), (2.254, 3.736, -1.725), (2.254, 3.171, -1.693), (2.254, 4.399, -1.969), (2.025e-07, 4.399, -1.97), (2.254, 3.457, -1.344), (2.254, 3.928, -1.636), (2.254, 3.171, -1.274), (2.254, 4.101, -1.854), (2.254, 3.736, -1.448), (2.254, 3.14, -1.413), (2.254, 4.399, -1.969), (2.093e-07, 4.399, -1.97), (2.254, 3.457, -1.153), (2.254, 3.928, -1.528), (2.254, 3.171, -1.064), (2.254, 4.101, -1.813), (2.254, 3.736, -1.286), (2.254, 3.123, -1.249), (2.254, 2.673, -0.6284), (8.073e-08, 2.673, -0.6284), (2.254, 2.673, -0.6285), (2.254, 2.673, -0.8199), (2.254, 2.673, -0.6928), (2.254, 2.275, -0.8083), (2.254, 1.949, -0.3605), (1.459e-08, 1.949, -0.3605), (2.254, 1.949, -0.5919), (2.254, 1.949, -0.5923), (2.254, 1.949, -0.592), (2.254, 1.949, -1.019), (2.254, 1.775, -1.561), (2.254, 1.761, -1.454), (1.515, 4.399, -1.97), (1.515, 4.399, -1.941), (1.515, 3.457, -2.013), (1.515, 2.514, -1.945), (1.515, 1.614, -1.945), (1.515, 0.6289, -1.923), (1.515, -0.3137, -1.9), (1.515, -1.256, -1.878), (1.515, 3.457, -0.9279), (1.515, 2.514, -0.5677), (1.515, 3.928, -1.164), (1.515, 3.928, -2.013), (1.515, -2.101, -1.772), (1.515, -2.016, -1.841), (1.515, 2.035, -0.3963), (1.515, 2.035, -1.94), (1.515, 1.759, -1.952), (1.515, 1.827, -1.931), (1.515, 1.827, -0.3102), (1.515, 2.832, -0.6891), (1.515, 2.832, -1.941), (1.515, 3.171, -2.007), (1.515, 3.171, -0.8186), (1.515, 4.399, -1.969), (1.515, 4.101, -1.997), (1.515, 4.101, -1.449), (1.515, 3.736, -1.068), (1.515, 3.736, -2.013), (1.515, 0.1074, -1.911), (1.515, 4.399, -1.969), (1.515, -2.226, -1.755), (1.515, -0.5276, -1.895), (1.515, 1.1, -1.934), (1.515, 1.32, -1.939), (1.515, 3.056, -1.985), (1.515, 3.056, -0.7748), (1.515, 1.862, -0.3248), (1.515, 1.855, -1.932), (1.515, 4.399, -1.969), (1.515, 4.399, -1.97), (1.515, 4.399, -1.97), (1.515, 4.399, -1.969), (1.515, 4.399, -1.969), (1.515, 2.673, -0.6284), (1.515, 1.949, -0.3605), (2.243, 1.808, -0.3184), (2.231, 1.819, -0.339), (0.2168, 1.811, -0.2812), (-1.06e-07, 0.6289, 0.06258), (0.2168, 1.811, -0.2812)], [(16, 337)], [(90, 68, 3, 71), (331, 292, 4, 252), (71, 3, 7, 73), (68, 69, 7, 3), (319, 294, 34, 99), (312, 295, 33, 62), (308, 296, 32, 54), (324, 297, 31, 153), (320, 298, 30, 104), (323, 299, 29, 149), (318, 98, 21, 300), (335, 279, 22, 301), (102, 103, 25, 17), (17, 25, 26, 18), (138, 139, 27, 19), (134, 135, 28, 20), (100, 97, 14, 74), (280, 278, 15, 75), (140, 138, 19, 80), (136, 134, 20, 81), (95, 93, 37, 82), (317, 94, 38, 302), (316, 303, 35, 91), (84, 45, 40, 83), (45, 46, 41, 40), (305, 304, 42, 43), (299, 305, 43, 29), (18, 26, 46, 45), (75, 15, 48, 85), (301, 22, 49, 306), (295, 307, 50, 33), (309, 308, 54, 55), (329, 309, 55, 166), (328, 169, 58, 310), (170, 168, 57, 87), (164, 161, 60, 88), (327, 162, 61, 311), (326, 312, 62, 163), (294, 313, 63, 34), (300, 21, 66, 314), (74, 14, 65, 89), (130, 131, 69, 68), (132, 130, 68, 90), (197, 132, 90, 193), (177, 74, 89, 192), (204, 164, 88, 191), (205, 170, 87, 190), (190, 87, 86, 189), (178, 75, 85, 188), (182, 79, 84, 187), (187, 84, 83, 186), (194, 95, 82, 185), (198, 136, 81, 184), (199, 140, 80, 183), (201, 150, 79, 182), (196, 105, 78, 181), (202, 154, 77, 180), (189, 86, 76, 179), (282, 280, 75, 178), (195, 100, 74, 177), (174, 71, 73, 176), (293, 315, 72, 6), (193, 90, 71, 174), (173, 70, 95, 194), (292, 316, 91, 4), (293, 6, 94, 317), (70, 2, 93, 95), (185, 82, 100, 195), (82, 37, 97, 100), (302, 38, 98, 318), (303, 319, 99, 35), (180, 77, 105, 196), (16, 24, 103, 102), (297, 320, 104, 31), (53, 57, 310, 58), (230, 110, 129, 237), (273, 115, 128, 276), (270, 124, 127, 275), (213, 123, 125, 215), (215, 125, 106, 214), (276, 128, 107, 272), (1, 211, 210, 5), (235, 119, 109, 229), (240, 155, 110, 230), (237, 129, 111, 231), (239, 151, 112, 232), (275, 127, 115, 273), (234, 117, 116, 233), (232, 112, 117, 234), (212, 208, 209, 211), (236, 120, 119, 235), (167, 290, 206, 171, 120, 236, 291, 223, 56), (67, 212, 211, 1), (272, 107, 122, 274), (330, 321, 126, 175), (184, 81, 132, 197), (81, 20, 130, 132), (20, 28, 131, 130), (183, 80, 136, 198), (80, 19, 134, 136), (19, 27, 135, 134), (200, 146, 140, 199), (146, 144, 138, 140), (144, 145, 139, 138), (304, 322, 142, 42), (40, 41, 145, 144), (83, 40, 144, 146), (186, 83, 146, 200), (233, 116, 147, 242, 238), (231, 111, 151, 239), (181, 78, 150, 201), (298, 323, 149, 30), (241, 159, 155, 240), (203, 158, 154, 202), (325, 324, 153, 156), (296, 325, 156, 32), (179, 76, 158, 203), (229, 109, 159, 241), (274, 122, 165, 277), (192, 89, 164, 204), (313, 326, 163, 63), (314, 66, 162, 327), (89, 65, 161, 164), (211, 209, 207, 210), (288, 286, 170, 205), (286, 284, 168, 170), (336, 285, 169, 328), (307, 329, 166, 50), (287, 288, 205, 171), (122, 192, 204, 165), (109, 179, 203, 159), (159, 203, 202, 155), (111, 181, 201, 151), (116, 186, 200, 147), (147, 200, 199, 141), (113, 183, 198, 137), (114, 184, 197, 133), (315, 330, 175, 72), (110, 180, 196, 129), (115, 185, 195, 128), (124, 173, 194, 127), (123, 193, 174, 125), (125, 174, 176, 106), (128, 195, 177, 107), (281, 282, 178, 108), (119, 189, 179, 109), (155, 202, 180, 110), (129, 196, 181, 111), (151, 201, 182, 112), (141, 199, 183, 113), (137, 198, 184, 114), (127, 194, 185, 115), (117, 187, 186, 116), (112, 182, 187, 117), (121, 191, 282, 281), (120, 190, 189, 119), (171, 205, 190, 120), (165, 204, 191, 121), (107, 177, 192, 122), (133, 197, 193, 123), (191, 88, 280, 282), (289, 287, 171, 206), (209, 215, 214, 207), (208, 213, 215, 209), (10, 216, 228, 157), (157, 228, 227, 152), (12, 218, 226, 148), (39, 220, 225, 143), (56, 223, 222, 51), (13, 219, 221, 44), (44, 221, 220, 39), (148, 226, 219, 13), (101, 224, 218, 12), (152, 227, 217, 11), (51, 222, 216, 10), (11, 217, 224, 101), (216, 229, 241, 228), (228, 241, 240, 227), (218, 231, 239, 226), (220, 233, 238, 225), (223, 291, 236, 235, 222), (219, 232, 234, 221), (221, 234, 233, 220), (226, 239, 232, 219), (224, 237, 231, 218), (227, 240, 230, 217), (222, 235, 229, 216), (217, 230, 237, 224), (1, 5, 67), (47, 67, 5, 59), (47, 244, 245, 9), (64, 248, 253, 160), (8, 246, 248, 64), (92, 249, 247, 36), (96, 250, 246, 8), (0, 251, 249, 92), (36, 247, 250, 96), (332, 331, 252, 255), (333, 332, 255, 263), (248, 258, 261, 253), (246, 256, 258, 248), (249, 259, 257, 247), (250, 260, 256, 246), (251, 254, 259, 249), (247, 257, 260, 250), (334, 333, 263, 271), (258, 266, 269, 261), (256, 264, 266, 258), (259, 267, 265, 257), (260, 268, 264, 256), (254, 262, 267, 259), (257, 265, 268, 260), (321, 334, 271, 126), (266, 274, 277, 269), (264, 272, 274, 266), (267, 275, 273, 265), (268, 276, 272, 264), (262, 270, 275, 267), (265, 273, 276, 268), (118, 172, 283, 108, 178, 188), (88, 60, 278, 280), (311, 61, 279, 335), (172, 118, 287, 289), (118, 188, 288, 287), (306, 49, 285, 336), (85, 48, 284, 286), (188, 85, 286, 288), (48, 306, 336, 284), (60, 311, 335, 278), (124, 270, 334, 321), (270, 262, 333, 334), (262, 254, 332, 333), (254, 251, 331, 332), (70, 173, 330, 315), (284, 336, 328, 168), (65, 314, 327, 161), (10, 157, 325, 296), (157, 152, 324, 325), (12, 148, 323, 298), (39, 143, 322, 304), (173, 124, 321, 330), (11, 101, 320, 297), (36, 96, 319, 303), (37, 302, 318, 97), (2, 293, 317, 93), (0, 92, 316, 292), (2, 70, 315, 293), (14, 300, 314, 65), (8, 64, 313, 294), (161, 327, 311, 60), (168, 328, 310, 57), (167, 56, 309, 329), (56, 51, 308, 309), (244, 47, 59, 243), (15, 301, 306, 48), (13, 44, 305, 299), (44, 39, 304, 305), (92, 36, 303, 316), (93, 317, 302, 37), (278, 335, 301, 15), (97, 318, 300, 14), (148, 13, 299, 323), (101, 12, 298, 320), (152, 11, 297, 324), (51, 10, 296, 308), (96, 8, 294, 319), (251, 0, 292, 331), (24, 16, 338, 339), (24, 339, 341, 340), (340, 341, 23, 24), (23, 341, 53, 52)])
me_cube_001.polygons.foreach_set('use_smooth', [True] * 271)
_uv = me_cube_001.uv_layers.new(name='UVMap')
_uv.uv.foreach_set('vector', [0.2879, 0.4519, 0.2926, 0.4517, 0.2507, 0.481, 0.2499, 0.4801, 0.8241, 0.4579, 0.824, 0.4573, 0.8743, 0.4231, 0.8746, 0.4245, 0.2499, 0.4801, 0.2507, 0.481, 0.2219, 0.6351, 0.2196, 0.6339, 0.2926, 0.4517, 0.2522, 0.634, 0.2219, 0.6351, 0.2507, 0.481, 0.8049, 0.4276, 0.7955, 0.4166, 0.8529, 0.3439, 0.8615, 0.3679, 0.7703, 0.3911, 0.7558, 0.3793, 0.8119, 0.2693, 0.8275, 0.2942, 0.7136, 0.3524, 0.7049, 0.3462, 0.7549, 0.2029, 0.7662, 0.2142, 0.6729, 0.3241, 0.6426, 0.3039, 0.6934, 0.1463, 0.7251, 0.1746, 0.6084, 0.2806, 0.58, 0.2609, 0.6274, 0.09383, 0.6571, 0.1166, 0.5651, 0.2507, 0.5143, 0.2187, 0.5586, 0.04587, 0.6123, 0.08281, 0.8126, 0.534, 0.893, 0.5627, 0.888, 0.5989, 0.8056, 0.5538, 0.7783, 0.612, 0.8642, 0.6888, 0.8584, 0.706, 0.7715, 0.6251, 0.5535, 0.533, 0.5271, 0.7577, 0.4967, 0.749, 0.5226, 0.5299, 0.5226, 0.5299, 0.4967, 0.749, 0.4678, 0.6478, 0.4542, 0.517, 0.3747, 0.4517, 0.354, 0.6043, 0.3297, 0.6016, 0.3566, 0.4423, 0.3374, 0.4399, 0.3093, 0.6031, 0.2947, 0.5938, 0.3191, 0.4413, 0.7885, 0.5051, 0.7894, 0.5106, 0.7807, 0.5227, 0.7799, 0.5178, 0.7467, 0.561, 0.7468, 0.5613, 0.7372, 0.5708, 0.7372, 0.5704, 0.3758, 0.4428, 0.3747, 0.4517, 0.3566, 0.4423, 0.3566, 0.4418, 0.3375, 0.4394, 0.3374, 0.4399, 0.3191, 0.4413, 0.319, 0.4408, 0.7987, 0.4771, 0.7987, 0.4906, 0.7945, 0.503, 0.7938, 0.49, 0.8202, 0.5004, 0.895, 0.5013, 0.895, 0.5399, 0.8161, 0.5209, 0.8149, 0.4432, 0.8104, 0.4357, 0.8663, 0.3829, 0.8701, 0.3962, 0.4018, 0.4509, 0.3974, 0.4987, 0.3907, 0.461, 0.3946, 0.4473, 0.3974, 0.4987, 0.3836, 0.6175, 0.3761, 0.6092, 0.3907, 0.461, 0.4609, 0.1875, 0.4527, 0.1834, 0.4945, 0.005455, 0.5025, 0.01015, 0.5143, 0.2187, 0.4609, 0.1875, 0.5025, 0.01015, 0.5586, 0.04587, 0.4315, 0.8266, 0.4236, 0.9839, 0.3488, 0.9848, 0.3547, 0.8244, 0.7372, 0.5704, 0.7372, 0.5708, 0.7076, 0.6013, 0.7043, 0.5747, 0.7715, 0.6251, 0.8584, 0.706, 0.8484, 0.7325, 0.7514, 0.6609, 0.7558, 0.3793, 0.7299, 0.3641, 0.7826, 0.2313, 0.8119, 0.2693, 0.7179, 0.3557, 0.7136, 0.3524, 0.7662, 0.2142, 0.7703, 0.2183, 0.7196, 0.357, 0.7179, 0.3557, 0.7703, 0.2183, 0.7723, 0.2203, 0.7431, 0.6777, 0.8353, 0.7585, 0.8263, 0.762, 0.7413, 0.6812, 0.6896, 0.581, 0.6956, 0.6187, 0.6931, 0.6224, 0.686, 0.5823, 0.765, 0.5357, 0.7658, 0.5407, 0.7554, 0.5523, 0.7552, 0.5521, 0.7932, 0.5824, 0.8771, 0.6459, 0.8698, 0.6716, 0.7848, 0.5993, 0.7799, 0.4003, 0.7703, 0.3911, 0.8275, 0.2942, 0.8374, 0.3116, 0.7955, 0.4166, 0.7846, 0.4054, 0.8419, 0.3197, 0.8529, 0.3439, 0.8056, 0.5538, 0.888, 0.5989, 0.8804, 0.6339, 0.797, 0.5737, 0.7799, 0.5178, 0.7807, 0.5227, 0.7709, 0.5348, 0.7701, 0.528, 0.3037, 0.4463, 0.2738, 0.6248, 0.2522, 0.634, 0.2926, 0.4517, 0.3014, 0.446, 0.3037, 0.4463, 0.2926, 0.4517, 0.2879, 0.4519, 0.296, 0.4211, 0.3014, 0.446, 0.2879, 0.4519, 0.276, 0.4132, 0.7798, 0.5174, 0.7799, 0.5178, 0.7701, 0.528, 0.7701, 0.5278, 0.7638, 0.5278, 0.765, 0.5357, 0.7552, 0.5521, 0.7545, 0.5468, 0.6896, 0.5809, 0.6896, 0.581, 0.686, 0.5823, 0.686, 0.5822, 0.686, 0.5822, 0.686, 0.5823, 0.6824, 0.5836, 0.6824, 0.5834, 0.7365, 0.5637, 0.7372, 0.5704, 0.7043, 0.5747, 0.7043, 0.5744, 0.4497, 0.4799, 0.4493, 0.4811, 0.4018, 0.4509, 0.4026, 0.451, 0.4026, 0.451, 0.4018, 0.4509, 0.3946, 0.4473, 0.4041, 0.3972, 0.7987, 0.4767, 0.7987, 0.4771, 0.7938, 0.49, 0.7935, 0.4902, 0.3376, 0.4279, 0.3375, 0.4394, 0.319, 0.4408, 0.3177, 0.4279, 0.3785, 0.4218, 0.3758, 0.4428, 0.3566, 0.4418, 0.3576, 0.4279, 0.5081, 0.4582, 0.496, 0.4996, 0.4493, 0.4811, 0.4497, 0.4799, 0.557, 0.4789, 0.5455, 0.5218, 0.5122, 0.5073, 0.5244, 0.4651, 0.6333, 0.513, 0.6237, 0.5674, 0.5854, 0.5486, 0.596, 0.5016, 0.6824, 0.5834, 0.6824, 0.5836, 0.6741, 0.5864, 0.6769, 0.5853, 0.7459, 0.5549, 0.7467, 0.561, 0.7372, 0.5704, 0.7365, 0.5637, 0.7885, 0.5047, 0.7885, 0.5051, 0.7799, 0.5178, 0.7798, 0.5174, 0.249, 0.4792, 0.2499, 0.4801, 0.2196, 0.6339, 0.2176, 0.6329, 0.8251, 0.4625, 0.8248, 0.4613, 0.8766, 0.4334, 0.877, 0.435, 0.276, 0.4132, 0.2879, 0.4519, 0.2499, 0.4801, 0.249, 0.4792, 0.8079, 0.4681, 0.8079, 0.4684, 0.7987, 0.4771, 0.7987, 0.4767, 0.824, 0.4573, 0.8149, 0.4432, 0.8701, 0.3962, 0.8743, 0.4231, 0.8251, 0.4625, 0.877, 0.435, 0.895, 0.5013, 0.8202, 0.5004, 0.8079, 0.4684, 0.808, 0.4696, 0.7987, 0.4906, 0.7987, 0.4771, 0.7935, 0.4902, 0.7938, 0.49, 0.7885, 0.5051, 0.7885, 0.5047, 0.7938, 0.49, 0.7945, 0.503, 0.7894, 0.5106, 0.7885, 0.5051, 0.8161, 0.5209, 0.895, 0.5399, 0.893, 0.5627, 0.8126, 0.534, 0.8104, 0.4357, 0.8049, 0.4276, 0.8615, 0.3679, 0.8663, 0.3829, 0.596, 0.5016, 0.5854, 0.5486, 0.5455, 0.5218, 0.557, 0.4789, 0.5916, 0.5369, 0.5647, 0.7684, 0.5271, 0.7577, 0.5535, 0.533, 0.6426, 0.3039, 0.6084, 0.2806, 0.6571, 0.1166, 0.6934, 0.1463, 0.8039, 0.7661, 0.6931, 0.6224, 0.7413, 0.6812, 0.8263, 0.762, 0.6188, 0.3988, 0.6153, 0.4132, 0.5787, 0.3965, 0.5832, 0.3793, 0.7932, 0.4871, 0.7932, 0.4905, 0.7885, 0.5042, 0.788, 0.4986, 0.8079, 0.4674, 0.8079, 0.4677, 0.7987, 0.4763, 0.7988, 0.4748, 0.2394, 0.3757, 0.2593, 0.365, 0.202, 0.4406, 0.2006, 0.4403, 0.2006, 0.4403, 0.202, 0.4406, 0.216, 0.6319, 0.2056, 0.626, 0.788, 0.4986, 0.7885, 0.5042, 0.7798, 0.5171, 0.7789, 0.5086, 0.197, 0.4389, 0.1985, 0.4395, 0.1818, 0.6141, 0.1699, 0.6092, 0.6872, 0.4924, 0.6805, 0.582, 0.6545, 0.5787, 0.6721, 0.4896, 0.6503, 0.4148, 0.6476, 0.4285, 0.6153, 0.4132, 0.6188, 0.3988, 0.5832, 0.3793, 0.5787, 0.3965, 0.5482, 0.3816, 0.5539, 0.362, 0.5377, 0.353, 0.532, 0.3737, 0.4501, 0.4783, 0.4751, 0.3832, 0.7988, 0.4748, 0.7987, 0.4763, 0.7932, 0.4905, 0.7932, 0.4871, 0.4202, 0.3463, 0.4033, 0.4511, 0.4121, 0.3486, 0.4265, 0.3052, 0.4751, 0.3832, 0.4501, 0.4783, 0.4033, 0.4511, 0.4202, 0.3463, 0.1776, 0.347, 0.2104, 0.3566, 0.1996, 0.4399, 0.1985, 0.4395, 0.6907, 0.5077, 0.686, 0.582, 0.6805, 0.582, 0.6872, 0.4924, 0.7017, 0.4282, 0.6922, 0.4645, 0.6925, 0.5078, 0.6896, 0.5807, 0.686, 0.582, 0.6907, 0.5077, 0.6901, 0.4747, 0.6938, 0.449, 0.7002, 0.4275, 0.15, 0.3102, 0.1776, 0.347, 0.1985, 0.4395, 0.197, 0.4389, 0.7789, 0.5086, 0.7798, 0.5171, 0.77, 0.5276, 0.7685, 0.5174, 0.8247, 0.4607, 0.8246, 0.4602, 0.876, 0.4304, 0.8763, 0.4319, 0.3177, 0.4279, 0.319, 0.4408, 0.3014, 0.446, 0.296, 0.4211, 0.319, 0.4408, 0.3191, 0.4413, 0.3037, 0.4463, 0.3014, 0.446, 0.3191, 0.4413, 0.2947, 0.5938, 0.2738, 0.6248, 0.3037, 0.4463, 0.3576, 0.4279, 0.3566, 0.4418, 0.3375, 0.4394, 0.3376, 0.4279, 0.3566, 0.4418, 0.3566, 0.4423, 0.3374, 0.4399, 0.3375, 0.4394, 0.3566, 0.4423, 0.3297, 0.6016, 0.3093, 0.6031, 0.3374, 0.4399, 0.3906, 0.4135, 0.3855, 0.4443, 0.3758, 0.4428, 0.3785, 0.4218, 0.3855, 0.4443, 0.3833, 0.4565, 0.3747, 0.4517, 0.3758, 0.4428, 0.3833, 0.4565, 0.3683, 0.6089, 0.354, 0.6043, 0.3747, 0.4517, 0.4527, 0.1834, 0.4433, 0.1789, 0.4853, 0.0001089, 0.4945, 0.005455, 0.3907, 0.461, 0.3761, 0.6092, 0.3683, 0.6089, 0.3833, 0.4565, 0.3946, 0.4473, 0.3907, 0.461, 0.3833, 0.4565, 0.3855, 0.4443, 0.4041, 0.3972, 0.3946, 0.4473, 0.3855, 0.4443, 0.3906, 0.4135, 0.4265, 0.3052, 0.4121, 0.3486, 0.3992, 0.3654, 0.4112, 0.3454, 0.4195, 0.3231, 0.5539, 0.362, 0.5482, 0.3816, 0.532, 0.3737, 0.5377, 0.353, 0.5244, 0.4651, 0.5122, 0.5073, 0.496, 0.4996, 0.5081, 0.4582, 0.58, 0.2609, 0.5651, 0.2507, 0.6123, 0.08281, 0.6274, 0.09383, 0.6671, 0.422, 0.6667, 0.4363, 0.6476, 0.4285, 0.6503, 0.4148, 0.657, 0.5164, 0.6492, 0.5772, 0.6237, 0.5674, 0.6333, 0.513, 0.6868, 0.3339, 0.6729, 0.3241, 0.7251, 0.1746, 0.7391, 0.1875, 0.7049, 0.3462, 0.6868, 0.3339, 0.7391, 0.1875, 0.7549, 0.2029, 0.651, 0.5777, 0.6492, 0.5772, 0.6492, 0.5772, 0.657, 0.5164, 0.6721, 0.4896, 0.6545, 0.5787, 0.6667, 0.4363, 0.6671, 0.422, 0.7685, 0.5174, 0.77, 0.5276, 0.7627, 0.5138, 0.7653, 0.5052, 0.7701, 0.5278, 0.7701, 0.528, 0.765, 0.5357, 0.7638, 0.5278, 0.7846, 0.4054, 0.7799, 0.4003, 0.8374, 0.3116, 0.8419, 0.3197, 0.797, 0.5737, 0.8804, 0.6339, 0.8771, 0.6459, 0.7932, 0.5824, 0.7701, 0.528, 0.7709, 0.5348, 0.7658, 0.5407, 0.765, 0.5357, 0.1985, 0.4395, 0.1996, 0.4399, 0.1936, 0.6197, 0.1818, 0.6141, 0.6962, 0.5785, 0.6962, 0.5787, 0.6896, 0.581, 0.6896, 0.5809, 0.6962, 0.5787, 0.7017, 0.6096, 0.6956, 0.6187, 0.6896, 0.581, 0.7472, 0.6692, 0.8419, 0.7476, 0.8353, 0.7585, 0.7431, 0.6777, 0.7299, 0.3641, 0.7196, 0.357, 0.7723, 0.2203, 0.7826, 0.2313, 0.6962, 0.5783, 0.6962, 0.5785, 0.6896, 0.5809, 0.6896, 0.5807, 0.77, 0.5276, 0.7701, 0.5278, 0.7638, 0.5278, 0.7627, 0.5138, 0.6545, 0.5787, 0.651, 0.5777, 0.657, 0.5164, 0.6667, 0.4363, 0.6667, 0.4363, 0.657, 0.5164, 0.6333, 0.513, 0.6476, 0.4285, 0.5482, 0.3816, 0.5244, 0.4651, 0.5081, 0.4582, 0.532, 0.3737, 0.4121, 0.3486, 0.4041, 0.3972, 0.3906, 0.4135, 0.3992, 0.3654, 0.3992, 0.3654, 0.3906, 0.4135, 0.3785, 0.4218, 0.3839, 0.3864, 0.3599, 0.3987, 0.3576, 0.4279, 0.3376, 0.4279, 0.3378, 0.403, 0.3151, 0.3985, 0.3177, 0.4279, 0.296, 0.4211, 0.2889, 0.3873, 0.8248, 0.4613, 0.8247, 0.4607, 0.8763, 0.4319, 0.8766, 0.4334, 0.6153, 0.4132, 0.596, 0.5016, 0.557, 0.4789, 0.5787, 0.3965, 0.7932, 0.4905, 0.7935, 0.4902, 0.7885, 0.5047, 0.7885, 0.5042, 0.8079, 0.4677, 0.8079, 0.4681, 0.7987, 0.4767, 0.7987, 0.4763, 0.2593, 0.365, 0.276, 0.4132, 0.249, 0.4792, 0.202, 0.4406, 0.202, 0.4406, 0.249, 0.4792, 0.2176, 0.6329, 0.216, 0.6319, 0.7885, 0.5042, 0.7885, 0.5047, 0.7798, 0.5174, 0.7798, 0.5171, 0.7445, 0.5429, 0.7459, 0.5549, 0.7365, 0.5637, 0.7351, 0.548, 0.6805, 0.582, 0.6805, 0.5825, 0.6574, 0.5848, 0.6641, 0.5837, 0.6476, 0.4285, 0.6333, 0.513, 0.596, 0.5016, 0.6153, 0.4132, 0.5787, 0.3965, 0.557, 0.4789, 0.5244, 0.4651, 0.5482, 0.3816, 0.532, 0.3737, 0.5081, 0.4582, 0.4497, 0.4799, 0.4501, 0.4783, 0.3839, 0.3864, 0.3785, 0.4218, 0.3576, 0.4279, 0.3599, 0.3987, 0.3378, 0.403, 0.3376, 0.4279, 0.3177, 0.4279, 0.3151, 0.3985, 0.7987, 0.4763, 0.7987, 0.4767, 0.7935, 0.4902, 0.7932, 0.4905, 0.4033, 0.4511, 0.4026, 0.451, 0.4041, 0.3972, 0.4121, 0.3486, 0.4501, 0.4783, 0.4497, 0.4799, 0.4026, 0.451, 0.4033, 0.4511, 0.7529, 0.5335, 0.7545, 0.5468, 0.7459, 0.5549, 0.7445, 0.5429, 0.686, 0.582, 0.686, 0.5822, 0.6805, 0.5825, 0.6805, 0.582, 0.6896, 0.5807, 0.6896, 0.5809, 0.686, 0.5822, 0.686, 0.582, 0.7627, 0.5138, 0.7638, 0.5278, 0.7545, 0.5468, 0.7529, 0.5335, 0.7798, 0.5171, 0.7798, 0.5174, 0.7701, 0.5278, 0.77, 0.5276, 0.2889, 0.3873, 0.296, 0.4211, 0.276, 0.4132, 0.2593, 0.365, 0.7545, 0.5468, 0.7552, 0.5521, 0.7467, 0.561, 0.7459, 0.5549, 0.6982, 0.5269, 0.6962, 0.5783, 0.6896, 0.5807, 0.6925, 0.5078, 0.1996, 0.4399, 0.2006, 0.4403, 0.2056, 0.626, 0.1936, 0.6197, 0.2104, 0.3566, 0.2394, 0.3757, 0.2006, 0.4403, 0.1996, 0.4399, 0.6897, 0.4213, 0.6831, 0.4182, 0.6683, 0.4108, 0.6678, 0.4101, 0.6678, 0.4101, 0.6683, 0.4108, 0.6527, 0.403, 0.6528, 0.4024, 0.5595, 0.3445, 0.5593, 0.345, 0.542, 0.3339, 0.5422, 0.3333, 0.4392, 0.2669, 0.439, 0.2671, 0.4308, 0.283, 0.43, 0.2646, 0.7002, 0.4275, 0.6938, 0.449, 0.6961, 0.4248, 0.6962, 0.4242, 0.4945, 0.3007, 0.4972, 0.3041, 0.4464, 0.2682, 0.447, 0.2668, 0.447, 0.2668, 0.4464, 0.2682, 0.439, 0.2671, 0.4392, 0.2669, 0.5422, 0.3333, 0.542, 0.3339, 0.4972, 0.3041, 0.4945, 0.3007, 0.5875, 0.3635, 0.5873, 0.3643, 0.5593, 0.345, 0.5595, 0.3445, 0.6528, 0.4024, 0.6527, 0.403, 0.6218, 0.3862, 0.622, 0.3853, 0.6962, 0.4242, 0.6961, 0.4248, 0.6831, 0.4182, 0.6897, 0.4213, 0.622, 0.3853, 0.6218, 0.3862, 0.5873, 0.3643, 0.5875, 0.3635, 0.6831, 0.4182, 0.6721, 0.4896, 0.6671, 0.422, 0.6683, 0.4108, 0.6683, 0.4108, 0.6671, 0.422, 0.6503, 0.4148, 0.6527, 0.403, 0.5593, 0.345, 0.5539, 0.362, 0.5377, 0.353, 0.542, 0.3339, 0.439, 0.2671, 0.4265, 0.3052, 0.4195, 0.3231, 0.4308, 0.283, 0.6938, 0.449, 0.6901, 0.4747, 0.6907, 0.5077, 0.6872, 0.4924, 0.6961, 0.4248, 0.4972, 0.3041, 0.4751, 0.3832, 0.4202, 0.3463, 0.4464, 0.2682, 0.4464, 0.2682, 0.4202, 0.3463, 0.4265, 0.3052, 0.439, 0.2671, 0.542, 0.3339, 0.5377, 0.353, 0.4751, 0.3832, 0.4972, 0.3041, 0.5873, 0.3643, 0.5832, 0.3793, 0.5539, 0.362, 0.5593, 0.345, 0.6527, 0.403, 0.6503, 0.4148, 0.6188, 0.3988, 0.6218, 0.3862, 0.6961, 0.4248, 0.6872, 0.4924, 0.6721, 0.4896, 0.6831, 0.4182, 0.6218, 0.3862, 0.6188, 0.3988, 0.5832, 0.3793, 0.5873, 0.3643, 0.197, 0.4389, 0.1699, 0.6092, 0.15, 0.3102, 0.1408, 0.4033, 0.15, 0.3102, 0.1699, 0.6092, 0.1676, 0.61, 0.1408, 0.4033, 0.1191, 0.5987, 0.0001089, 0.5492, 0.03178, 0.3609, 0.7691, 0.4513, 0.7673, 0.4633, 0.7666, 0.462, 0.7638, 0.4493, 0.7804, 0.4564, 0.7789, 0.4659, 0.7673, 0.4633, 0.7691, 0.4513, 0.7993, 0.4657, 0.7993, 0.4675, 0.7943, 0.468, 0.7948, 0.4637, 0.7894, 0.461, 0.7883, 0.468, 0.7789, 0.4659, 0.7804, 0.4564, 0.8077, 0.4662, 0.8078, 0.4665, 0.7993, 0.4675, 0.7993, 0.4657, 0.7948, 0.4637, 0.7943, 0.468, 0.7883, 0.468, 0.7894, 0.461, 0.8243, 0.4585, 0.8241, 0.4579, 0.8746, 0.4245, 0.875, 0.426, 0.8244, 0.459, 0.8243, 0.4585, 0.875, 0.426, 0.8753, 0.4275, 0.7673, 0.4633, 0.7669, 0.4776, 0.767, 0.4716, 0.7666, 0.462, 0.7789, 0.4659, 0.7779, 0.477, 0.7669, 0.4776, 0.7673, 0.4633, 0.7993, 0.4675, 0.7992, 0.4693, 0.7938, 0.473, 0.7943, 0.468, 0.7883, 0.468, 0.7876, 0.4762, 0.7779, 0.477, 0.7789, 0.4659, 0.8078, 0.4665, 0.8078, 0.4668, 0.7992, 0.4693, 0.7993, 0.4675, 0.7943, 0.468, 0.7938, 0.473, 0.7876, 0.4762, 0.7883, 0.468, 0.8245, 0.4596, 0.8244, 0.459, 0.8753, 0.4275, 0.8757, 0.4289, 0.7669, 0.4776, 0.7671, 0.5033, 0.7656, 0.4935, 0.767, 0.4716, 0.7779, 0.477, 0.7781, 0.4971, 0.7671, 0.5033, 0.7669, 0.4776, 0.7992, 0.4693, 0.7989, 0.4728, 0.7934, 0.4822, 0.7938, 0.473, 0.7876, 0.4762, 0.7876, 0.4907, 0.7781, 0.4971, 0.7779, 0.477, 0.8078, 0.4668, 0.8078, 0.467, 0.7989, 0.4728, 0.7992, 0.4693, 0.7938, 0.473, 0.7934, 0.4822, 0.7876, 0.4907, 0.7876, 0.4762, 0.8246, 0.4602, 0.8245, 0.4596, 0.8757, 0.4289, 0.876, 0.4304, 0.7671, 0.5033, 0.7685, 0.5174, 0.7653, 0.5052, 0.7656, 0.4935, 0.7781, 0.4971, 0.7789, 0.5086, 0.7685, 0.5174, 0.7671, 0.5033, 0.7989, 0.4728, 0.7988, 0.4748, 0.7932, 0.4871, 0.7934, 0.4822, 0.7876, 0.4907, 0.788, 0.4986, 0.7789, 0.5086, 0.7781, 0.4971, 0.8078, 0.467, 0.8079, 0.4674, 0.7988, 0.4748, 0.7989, 0.4728, 0.7934, 0.4822, 0.7932, 0.4871, 0.788, 0.4986, 0.7876, 0.4907, 0.7041, 0.5742, 0.7037, 0.5358, 0.7203, 0.5495, 0.7351, 0.548, 0.7365, 0.5637, 0.7043, 0.5744, 0.7552, 0.5521, 0.7554, 0.5523, 0.7468, 0.5613, 0.7467, 0.561, 0.7848, 0.5993, 0.8698, 0.6716, 0.8642, 0.6888, 0.7783, 0.612, 0.7037, 0.5358, 0.7041, 0.5742, 0.6962, 0.5783, 0.6982, 0.5269, 0.7041, 0.5742, 0.7043, 0.5744, 0.6962, 0.5785, 0.6962, 0.5783, 0.7514, 0.6609, 0.8484, 0.7325, 0.8419, 0.7476, 0.7472, 0.6692, 0.7043, 0.5747, 0.7076, 0.6013, 0.7017, 0.6096, 0.6962, 0.5787, 0.7043, 0.5744, 0.7043, 0.5747, 0.6962, 0.5787, 0.6962, 0.5785, 0.7076, 0.6013, 0.7514, 0.6609, 0.7472, 0.6692, 0.7017, 0.6096, 0.7554, 0.5523, 0.7848, 0.5993, 0.7783, 0.612, 0.7468, 0.5613, 0.8079, 0.4677, 0.8079, 0.4674, 0.8245, 0.4596, 0.8246, 0.4602, 0.8079, 0.4674, 0.8078, 0.467, 0.8244, 0.459, 0.8245, 0.4596, 0.8078, 0.467, 0.8078, 0.4668, 0.8243, 0.4585, 0.8244, 0.459, 0.8078, 0.4668, 0.8078, 0.4665, 0.8241, 0.4579, 0.8243, 0.4585, 0.8079, 0.4684, 0.8079, 0.4681, 0.8247, 0.4607, 0.8248, 0.4613, 0.7017, 0.6096, 0.7472, 0.6692, 0.7431, 0.6777, 0.6956, 0.6187, 0.7709, 0.5348, 0.797, 0.5737, 0.7932, 0.5824, 0.7658, 0.5407, 0.6897, 0.4213, 0.6678, 0.4101, 0.6868, 0.3339, 0.7049, 0.3462, 0.6678, 0.4101, 0.6528, 0.4024, 0.6729, 0.3241, 0.6868, 0.3339, 0.5595, 0.3445, 0.5422, 0.3333, 0.5651, 0.2507, 0.58, 0.2609, 0.4392, 0.2669, 0.43, 0.2646, 0.4433, 0.1789, 0.4527, 0.1834, 0.8079, 0.4681, 0.8079, 0.4677, 0.8246, 0.4602, 0.8247, 0.4607, 0.622, 0.3853, 0.5875, 0.3635, 0.6084, 0.2806, 0.6426, 0.3039, 0.7948, 0.4637, 0.7894, 0.461, 0.8049, 0.4276, 0.8104, 0.4357, 0.7945, 0.503, 0.8161, 0.5209, 0.8126, 0.534, 0.7894, 0.5106, 0.808, 0.4696, 0.8251, 0.4625, 0.8202, 0.5004, 0.7987, 0.4906, 0.8077, 0.4662, 0.7993, 0.4657, 0.8149, 0.4432, 0.824, 0.4573, 0.808, 0.4696, 0.8079, 0.4684, 0.8248, 0.4613, 0.8251, 0.4625, 0.7807, 0.5227, 0.8056, 0.5538, 0.797, 0.5737, 0.7709, 0.5348, 0.7804, 0.4564, 0.7691, 0.4513, 0.7846, 0.4054, 0.7955, 0.4166, 0.7658, 0.5407, 0.7932, 0.5824, 0.7848, 0.5993, 0.7554, 0.5523, 0.6956, 0.6187, 0.7431, 0.6777, 0.7413, 0.6812, 0.6931, 0.6224, 0.7017, 0.4282, 0.7002, 0.4275, 0.7179, 0.3557, 0.7196, 0.357, 0.7002, 0.4275, 0.6962, 0.4242, 0.7136, 0.3524, 0.7179, 0.3557, 0.1191, 0.5987, 0.1408, 0.4033, 0.1676, 0.61, 0.1675, 0.6114, 0.7372, 0.5708, 0.7715, 0.6251, 0.7514, 0.6609, 0.7076, 0.6013, 0.4945, 0.3007, 0.447, 0.2668, 0.4609, 0.1875, 0.5143, 0.2187, 0.447, 0.2668, 0.4392, 0.2669, 0.4527, 0.1834, 0.4609, 0.1875, 0.7993, 0.4657, 0.7948, 0.4637, 0.8104, 0.4357, 0.8149, 0.4432, 0.8301, 0.9071, 0.7053, 0.9491, 0.7334, 0.8523, 0.8485, 0.8166, 0.7468, 0.5613, 0.7783, 0.612, 0.7715, 0.6251, 0.7372, 0.5708, 0.7894, 0.5106, 0.8126, 0.534, 0.8056, 0.5538, 0.7807, 0.5227, 0.5422, 0.3333, 0.4945, 0.3007, 0.5143, 0.2187, 0.5651, 0.2507, 0.5875, 0.3635, 0.5595, 0.3445, 0.58, 0.2609, 0.6084, 0.2806, 0.6528, 0.4024, 0.622, 0.3853, 0.6426, 0.3039, 0.6729, 0.3241, 0.6962, 0.4242, 0.6897, 0.4213, 0.7049, 0.3462, 0.7136, 0.3524, 0.7894, 0.461, 0.7804, 0.4564, 0.7955, 0.4166, 0.8049, 0.4276, 0.8078, 0.4665, 0.8077, 0.4662, 0.824, 0.4573, 0.8241, 0.4579, 0.08209, 0.8971, 0.1984, 0.7913, 0.252, 0.8926, 0.1357, 0.9984, 0.08209, 0.8971, 0.1357, 0.9984, 0.1346, 0.9999, 0.08098, 0.8986, 0.08098, 0.8986, 0.0001089, 0.7913, 0.02733, 0.7974, 0.08209, 0.8971, 0.2524, 0.7913, 0.2744, 0.7913, 0.2624, 0.806, 0.2522, 0.7916])
me_cube_001.materials.append(mat_material)
me_cube_001.use_remesh_preserve_volume = False
me_cube_001.use_remesh_preserve_attributes = False
me_cube_001.use_mirror_vertex_groups = False
me_cube_001.update()

# ---- objects
ob_ruedatrasizq = bpy.data.objects.new('RuedaTrasIzq', me_cylinder_005)
ob_ruedadelizq = bpy.data.objects.new('RuedaDelIzq', me_cylinder_001)
ob_ruedadelder = bpy.data.objects.new('RuedaDelDer', me_cylinder_004)
ob_lamp_003 = bpy.data.objects.new('Lamp.003', light_lamp_003)
ob_lamp_002 = bpy.data.objects.new('Lamp.002', light_lamp_002)
ob_lamp_001 = bpy.data.objects.new('Lamp.001', light_lamp_001)
ob_ruedatrasder = bpy.data.objects.new('RuedaTrasDer', me_cylinder)
ob_cube_002 = bpy.data.objects.new('Cube.002', me_cube_002)
ob_carrocer_a = bpy.data.objects.new('Carrocería', me_cube_001)
ob_lamp = bpy.data.objects.new('Lamp', light_lamp)
ob_camera = bpy.data.objects.new('Camera', cam_camera)

# ---- transforms, parenting, visibility, modifiers, constraints
ob_ruedatrasizq.location = (-2.273, -2.998, -0.04444)
ob_ruedatrasizq.rotation_euler = (1.547, 1.52, -1.595)
ob_ruedatrasizq.scale = (0.7464, 0.7464, 0.2122)
ob_ruedatrasizq.lineart.crease_threshold = 0.0
ob_ruedadelizq.location = (-2.376, 2.42, -0.4153)
ob_ruedadelizq.rotation_euler = (-1.572, 1.607, 1.566)
ob_ruedadelizq.scale = (0.6166, 0.6166, 0.1753)
ob_ruedadelizq.lineart.crease_threshold = 0.0
ob_ruedadelder.location = (1.64, 2.404, -0.4135)
ob_ruedadelder.rotation_euler = (-0.0, 1.571, 0.0)
ob_ruedadelder.scale = (0.6166, 0.6166, 0.1753)
ob_ruedadelder.lineart.crease_threshold = 0.0
ob_lamp_003.location = (-0.5948, -8.231, 2.164)
ob_lamp_003.rotation_euler = (0.6503, 0.05522, 1.866)
ob_lamp_003.lock_rotations_4d = False
ob_lamp_003.empty_display_type = 'ARROWS'
ob_lamp_003.color = (0.0, 0.0, 0.0, 0.0)
ob_lamp_003.lineart.crease_threshold = 0.0
ob_lamp_002.location = (0.6695, 5.89, 3.522)
ob_lamp_002.rotation_euler = (0.6503, 0.05522, 5.081)
ob_lamp_002.lock_rotations_4d = False
ob_lamp_002.empty_display_type = 'ARROWS'
ob_lamp_002.color = (0.0, 0.0, 0.0, 0.0)
ob_lamp_002.lineart.crease_threshold = 0.0
ob_lamp_001.location = (-5.648, 0.204, 4.989)
ob_lamp_001.rotation_euler = (0.6503, 0.05522, 1.866)
ob_lamp_001.lock_rotations_4d = False
ob_lamp_001.empty_display_type = 'ARROWS'
ob_lamp_001.color = (0.0, 0.0, 0.0, 0.0)
ob_lamp_001.lineart.crease_threshold = 0.0
ob_ruedatrasder.location = (1.565, -2.996, -0.04678)
ob_ruedatrasder.rotation_euler = (-0.0, 1.571, 0.0)
ob_ruedatrasder.scale = (0.7318, 0.7318, 0.208)
ob_ruedatrasder.lineart.crease_threshold = 0.0
ob_cube_002.location = (-0.3605, -0.7066, 1.149)
ob_cube_002.lock_rotations_4d = False
ob_cube_002.empty_display_type = 'ARROWS'
ob_cube_002.lineart.crease_threshold = 0.0
_m = ob_cube_002.modifiers.new('Mirror', 'MIRROR')
_m = ob_cube_002.modifiers.new('Subsurf', 'SUBSURF')
_m.uv_smooth = 'PRESERVE_CORNERS'
_m.quality = 2
_m.show_only_control_edges = False
ob_carrocer_a.location = (-0.3605, -0.09867, 1.182)
ob_carrocer_a.lock_rotations_4d = False
ob_carrocer_a.empty_display_type = 'ARROWS'
ob_carrocer_a.lineart.crease_threshold = 0.0
_m = ob_carrocer_a.modifiers.new('Mirror', 'MIRROR')
_m = ob_carrocer_a.modifiers.new('Subsurf', 'SUBSURF')
_m.uv_smooth = 'PRESERVE_CORNERS'
_m.quality = 2
_m.show_only_control_edges = False
ob_lamp.location = (6.253, 0.8949, 3.528)
ob_lamp.rotation_euler = (0.6503, 0.05522, 1.866)
ob_lamp.lock_rotations_4d = False
ob_lamp.empty_display_type = 'ARROWS'
ob_lamp.color = (0.0, 0.0, 0.0, 0.0)
ob_lamp.lineart.crease_threshold = 0.0
ob_camera.location = (13.04, -0.01974, 3.859)
ob_camera.rotation_euler = (1.262, -0.0003619, 1.51)
ob_camera.lock_rotations_4d = False
ob_camera.empty_display_type = 'ARROWS'
ob_camera.color = (0.0, 0.0, 0.0, 0.0)
ob_camera.display_type = 'WIRE'
ob_camera.lineart.crease_threshold = 0.0

# ---- collection membership
col_collection_1.objects.link(ob_ruedatrasizq)
col_collection_1.objects.link(ob_ruedadelizq)
col_collection_1.objects.link(ob_ruedadelder)
col_collection_1.objects.link(ob_lamp_003)
col_collection_1.objects.link(ob_lamp_002)
col_collection_1.objects.link(ob_lamp_001)
col_collection_1.objects.link(ob_ruedatrasder)
col_collection_1.objects.link(ob_cube_002)
col_collection_1.objects.link(ob_carrocer_a)
col_collection_1.objects.link(ob_lamp)
col_collection_1.objects.link(ob_camera)

# ---- scene / render settings (as saved in the file)
scene.camera = ob_camera
scene.frame_start = 1; scene.frame_end = 250; scene.frame_set(1)
scene.render.engine = 'BLENDER_EEVEE_NEXT'
scene.render.resolution_percentage = 50
scene.render.dither_intensity = 0.0
scene.cycles.use_denoising = False
scene.cycles.samples = 128
scene.cycles.sampling_pattern = 'TABULATED_SOBOL'
scene.cycles.light_sampling_threshold = 0.0
scene.cycles.use_adaptive_sampling = False
scene.cycles.use_light_tree = False
scene.cycles.blur_glossy = 0.0
scene.cycles.sample_clamp_indirect = 0.0
scene.view_settings.view_transform = 'Standard'
bpy.context.view_layer.update()
